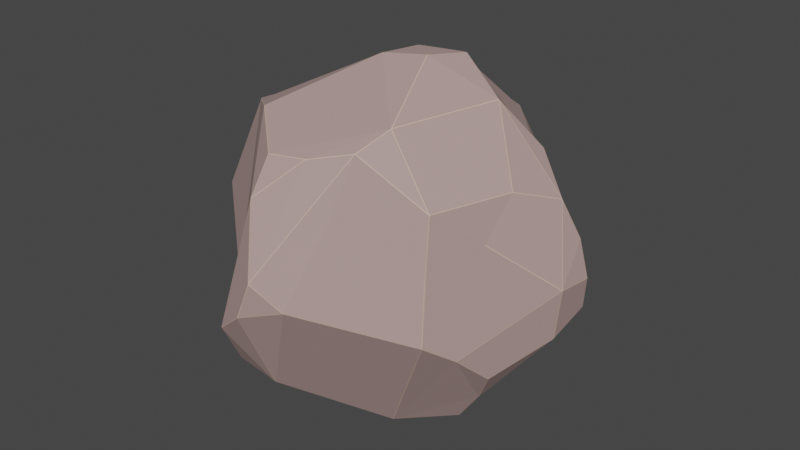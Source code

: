 # Source: petit_cailloux2.blend  (saved by Blender 3.4.6; exported with 4.5.12 LTS)
import bpy
from mathutils import Matrix  # noqa: F401  (used for matrix-valued properties, if any)

bpy.ops.wm.read_factory_settings(use_empty=True)
scene = bpy.context.scene
scene.name = 'Scene'

# ---- collections
col_collection = bpy.data.collections.new('Collection'); scene.collection.children.link(col_collection)

# ---- materials (node trees are filled in below, after node groups)
mat_main = bpy.data.materials.new('Main')
mat_main.use_transparent_shadow = False
mat_main.diffuse_color = (0.4385, 0.3064, 0.2865, 1.0)
mat_main.roughness = 0.7
mat_edges = bpy.data.materials.new('Edges')
mat_edges.use_transparent_shadow = False
mat_edges.diffuse_color = (0.6267, 0.436, 0.3522, 1.0)
mat_edges.roughness = 0.7

# ---- material node trees
mat_main.use_nodes = True; mat_main.node_tree.nodes.clear()
_N = mat_main.node_tree.nodes; _L = mat_main.node_tree.links
n0 = _N.new('ShaderNodeBsdfPrincipled'); n0.name = 'Principled BSDF'; n0.location = (10, 300)
n0.distribution = 'GGX'
n0.subsurface_method = 'RANDOM_WALK_SKIN'
n0.inputs[0].default_value = (0.4385, 0.3064, 0.2865, 1.0)
n0.inputs[2].default_value = 0.7
n0.inputs[3].default_value = 1.45
n0.inputs[27].default_value = (0.0, 0.0, 0.0, 1.0)
n0.inputs[28].default_value = 1.0
n1 = _N.new('ShaderNodeOutputMaterial'); n1.name = 'Material Output'; n1.location = (300, 300)
n2 = _N.new('ShaderNodeNormalMap'); n2.name = 'Normal Map'; n2.location = (-300, -300)
n2.label = 'Normal/Map'
n2.inputs[0].default_value = 0.0
_L.new(n0.outputs[0], n1.inputs[0])
_L.new(n2.outputs[0], n0.inputs[5])
n1.is_active_output = True
mat_edges.use_nodes = True; mat_edges.node_tree.nodes.clear()
_N = mat_edges.node_tree.nodes; _L = mat_edges.node_tree.links
n0 = _N.new('ShaderNodeBsdfPrincipled'); n0.name = 'Principled BSDF'; n0.location = (10, 300)
n0.distribution = 'GGX'
n0.subsurface_method = 'RANDOM_WALK_SKIN'
n0.inputs[0].default_value = (0.6267, 0.436, 0.3522, 1.0)
n0.inputs[2].default_value = 0.7
n0.inputs[3].default_value = 1.45
n0.inputs[27].default_value = (0.0, 0.0, 0.0, 1.0)
n0.inputs[28].default_value = 1.0
n1 = _N.new('ShaderNodeOutputMaterial'); n1.name = 'Material Output'; n1.location = (300, 300)
n2 = _N.new('ShaderNodeNormalMap'); n2.name = 'Normal Map'; n2.location = (-300, -300)
n2.label = 'Normal/Map'
n2.inputs[0].default_value = 0.0
_L.new(n0.outputs[0], n1.inputs[0])
_L.new(n2.outputs[0], n0.inputs[5])
n1.is_active_output = True

# ---- world
world_world = bpy.data.worlds.new('World'); scene.world = world_world
world_world.use_nodes = True; world_world.node_tree.nodes.clear()
_N = world_world.node_tree.nodes; _L = world_world.node_tree.links
n0 = _N.new('ShaderNodeOutputWorld'); n0.name = 'World Output'; n0.location = (300, 300)
n1 = _N.new('ShaderNodeBackground'); n1.name = 'Background'; n1.location = (10, 300)
n1.inputs[0].default_value = (0.05088, 0.05088, 0.05088, 1.0)
_L.new(n1.outputs[0], n0.inputs[0])
n0.is_active_output = True
world_world.color = (0.05088, 0.05088, 0.05088)
world_world.use_sun_shadow = False
world_world.sun_shadow_jitter_overblur = 0.0

# ---- meshes
me_cube_006 = bpy.data.meshes.new('Cube.006')
me_cube_006.from_pydata([(0.197, -0.7589, 0.3737), (-0.1322, 0.6844, 0.4926), (-0.7896, 0.3444, -0.4105), (-0.7922, 0.3401, -0.4096), (-0.7919, 0.3433, -0.4067), (0.6086, 0.4855, -0.451), (0.6071, 0.4879, -0.4493), (0.61, 0.4864, -0.4459), (0.2649, 0.09743, 0.9118), (0.2599, 0.09773, 0.9132), (0.2601, 0.0934, 0.9142), (0.2647, 0.09457, 0.913), (-0.9073, -0.2813, -0.2845), (-0.9051, -0.2846, -0.2864), (-0.9065, -0.2861, -0.2826), (-0.9093, -0.2815, -0.2792), (-0.6599, 0.5769, 0.1692), (-0.6576, 0.5798, 0.1719), (0.6953, -0.2525, -0.4703), (0.6926, -0.2538, -0.4734), (0.6949, -0.2501, -0.4738), (0.5459, -0.5166, 0.4268), (0.54, -0.5198, 0.4315), (0.5441, -0.5201, 0.4235), (0.5465, -0.5191, 0.4219), (0.5473, -0.5173, 0.4236), (0.5324, 0.4901, -0.5519), (0.5344, 0.4921, -0.5484), (0.5368, 0.4898, -0.5489), (0.738, 0.3558, -0.3362), (0.7325, 0.3584, -0.344), (0.7281, 0.3645, -0.3436), (0.7313, 0.3616, -0.3416), (0.6584, 0.159, 0.5366), (0.655, 0.159, 0.5402), (0.6584, 0.1557, 0.5391), (-0.3254, 0.1149, -0.9589), (-0.3252, 0.1105, -0.9595), (-0.3296, 0.1103, -0.9586), (-0.3413, 0.1096, -0.9515), (-0.3297, 0.1146, -0.9578), (-0.4807, 0.04363, -0.8633), (-0.4779, 0.04711, -0.866), (-0.4749, 0.04378, -0.8676), (-0.4774, 0.0414, -0.8649), (-0.9971, -0.2408, 0.01153), (-0.9986, -0.2393, 0.01922), (-0.9968, -0.2377, 0.02759), (-1.0, -0.2356, 0.02054), (-1.0, -0.2361, 0.01559), (-0.3927, 0.9645, -0.1014), (-0.3928, 0.9657, -0.09721), (-0.3895, 0.967, -0.09974), (-0.193, 0.9345, -0.3158), (-0.1882, 0.9336, -0.3188), (-0.1866, 0.9322, -0.3226), (-0.1862, 0.9284, -0.3278), (-0.1912, 0.9308, -0.3231), (-0.1968, 0.9321, -0.3167), (0.2389, 0.9021, 0.05258), (0.2354, 0.9034, 0.05458), (0.2354, 0.9031, 0.05902), (0.2392, 0.9007, 0.05931), (0.2414, 0.8999, 0.05554), (0.8545, 0.03594, -0.3262), (0.8531, 0.03196, -0.3283), (0.8493, 0.02876, -0.3346), (0.8528, 0.03661, -0.3298), (0.8983, 0.001448, -0.04415), (0.8999, 0.00543, -0.04269), (0.8997, 0.005037, -0.03798), (0.8981, 0.001916, -0.03649), (0.8976, -0.0002208, -0.04024), (0.8783, 0.1613, 0.1564), (0.8815, 0.1584, 0.1509), (0.8805, 0.1614, 0.1508), (0.3088, -0.4741, 0.74), (0.3062, -0.4808, 0.7381), (0.3093, -0.483, 0.7354), (0.3106, -0.479, 0.7365), (0.08895, -0.9487, -0.03201), (0.09045, -0.9484, -0.02787), (0.08577, -0.9511, -0.02897), (-0.04303, -1.015, 0.1028), (-0.0459, -1.017, 0.09383), (-0.04299, -1.017, 0.09285), (-0.04235, -1.016, 0.09775), (-0.1174, -1.025, -0.09367), (-0.1215, -1.026, -0.09537), (-0.1238, -1.024, -0.1021), (-0.1203, -1.025, -0.09863), (-0.2906, -0.9779, -0.2388), (-0.2876, -0.977, -0.2439), (-0.2855, -0.9808, -0.2367), (-0.2844, -0.9821, -0.231), (-0.2892, -0.9793, -0.2342), (0.8831, 0.2265, -0.2341), (0.883, 0.2289, -0.2305), (0.8848, 0.2249, -0.2311), (0.9182, 0.1844, -0.05396), (0.9209, 0.1812, -0.04458), (0.9214, 0.1778, -0.04171), (0.9214, 0.1784, -0.04639), (0.03504, 0.03989, 0.9149), (0.03503, 0.03289, 0.9167), (0.03872, 0.03193, 0.9176), (0.03921, 0.03645, 0.9169), (0.1877, -0.0928, 0.9342), (0.1877, -0.097, 0.9336), (0.1914, -0.09378, 0.9336), (-0.02758, -0.1444, 0.9126), (-0.03395, -0.1516, 0.9094), (-0.02509, -0.1482, 0.9127), (-0.02323, -0.1435, 0.9138), (-0.983, -0.04334, -0.08042), (-0.9832, -0.04275, -0.07555), (-0.9818, -0.03801, -0.07848), (-0.9819, -0.03954, -0.08251), (-0.9583, -0.08377, 0.1209), (-0.9592, -0.08943, 0.1278), (-0.9566, -0.08598, 0.1341), (-0.9573, -0.08488, 0.1289), (-0.8849, 0.1352, -0.1936), (-0.8885, 0.1296, -0.185), (-0.8846, 0.138, -0.1904), (-0.2501, 1.012, 0.07247), (-0.2536, 1.012, 0.06811), (-0.2572, 1.011, 0.07012), (-0.2532, 1.011, 0.07487), (-0.1752, 0.9888, 0.1742), (-0.177, 0.9866, 0.1787), (-0.1583, 0.9776, 0.1963), (-0.1722, 0.9874, 0.1778), (0.05513, 0.8649, 0.3857), (0.052, 0.8674, 0.3842), (0.0489, 0.8667, 0.3871), (0.05206, 0.8639, 0.3886), (-0.7109, -0.4841, -0.3281), (-0.7069, -0.4907, -0.3267), (-0.711, -0.4859, -0.3232), (-0.7143, -0.4824, -0.3209), (-0.718, -0.4794, -0.3224), (-0.7136, -0.481, -0.3269), (-0.3528, -0.8213, -0.5076), (-0.3566, -0.8202, -0.5058), (-0.3557, -0.8176, -0.5089), (-0.3509, -0.8168, -0.5117), (-0.6108, -0.3551, 0.608), (-0.6092, -0.3578, 0.6047), (-0.6047, -0.3599, 0.6115), (-0.6021, -0.3586, 0.6141), (-0.6043, -0.3546, 0.613), (-0.6073, -0.3533, 0.6115), (-0.2803, 0.4515, 0.6597), (-0.2762, 0.4531, 0.6613), (-0.2784, 0.4563, 0.6581), (-0.5435, 0.3441, 0.562), (-0.546, 0.347, 0.5588), (-0.547, 0.342, 0.5609), (0.6285, -0.4093, -0.324), (0.6277, -0.4118, -0.3205), (0.6256, -0.4113, -0.3265), (0.2524, -0.6412, 0.6611), (0.2473, -0.6447, 0.6615), (0.2457, -0.6475, 0.6581), (0.2494, -0.6449, 0.659), (0.5505, -0.5461, 0.1272), (0.5462, -0.5465, 0.1265), (0.3784, 0.5028, 0.3892), (0.3772, 0.5004, 0.3927), (0.3797, 0.4974, 0.3932), (0.3856, 0.494, 0.3909), (0.386, 0.4954, 0.3862), (0.3817, 0.4994, 0.3877), (-0.5741, 0.08266, -0.7605), (-0.5695, 0.07979, -0.7671), (-0.5773, 0.07808, -0.7591), (-0.5784, 0.0825, -0.7572), (-0.7472, 0.1378, -0.5972), (-0.7492, 0.1402, -0.5941), (-0.7459, 0.1416, -0.5976), (-0.8031, -0.04934, -0.4708), (-0.8051, -0.04622, -0.4686), (-0.8488, -0.1332, 0.4955), (-0.8477, -0.1292, 0.4978), (-0.8498, -0.1287, 0.495), (-0.8534, -0.1318, 0.4853), (-0.7222, 0.2701, 0.5164), (-0.7253, 0.2674, 0.5147), (-0.7271, 0.2621, 0.5153), (-0.7241, 0.2646, 0.5183), (-0.622, 0.7585, -0.02384), (-0.6242, 0.756, -0.02092), (-0.6214, 0.7589, -0.01911), (-0.6155, 0.7654, -0.02119), (-0.6154, 0.7642, -0.02537), (-0.08569, 0.5228, -0.6722), (-0.08246, 0.5281, -0.6697), (-0.08146, 0.5219, -0.6733), (-0.174, 0.4039, -0.7422), (-0.1709, 0.4096, -0.7385), (-0.1682, 0.4068, -0.7411), (-0.17, 0.4036, -0.7438), (0.08203, 0.7611, -0.5389), (0.08232, 0.7575, -0.5423), (0.07858, 0.7598, -0.541), (0.04484, 0.3662, 0.8033), (0.04098, 0.3674, 0.8038), (0.04509, 0.3599, 0.8071), (-0.07749, 0.5509, 0.7021), (-0.07729, 0.5535, 0.6997), (-0.08064, 0.5533, 0.7011), (-0.07959, 0.5496, 0.7041), (0.008463, 0.8552, 0.4066), (0.006454, 0.8521, 0.41), (0.01006, 0.8525, 0.4099), (0.4425, -0.13, -0.8656), (0.4454, -0.1268, -0.8642), (0.4488, -0.1281, -0.8619), (0.4466, -0.1319, -0.8629), (0.5806, -0.161, -0.6745), (0.5847, -0.1632, -0.6692), (0.5804, -0.1653, -0.6728), (0.4775, 0.1243, -0.7468), (0.4744, 0.1275, -0.7482), (0.4746, 0.1321, -0.7457), (0.4895, 0.03207, 0.7649), (0.4924, 0.03007, 0.7616), (0.4966, 0.03186, 0.7572), (0.5004, 0.03688, 0.7524), (0.4898, 0.03483, 0.7636), (0.8054, 0.0919, 0.3652), (0.8101, 0.08841, 0.3592), (0.8123, 0.0887, 0.3552), (0.8147, 0.09082, 0.3485), (0.8108, 0.09285, 0.3564), (0.7083, -0.1532, 0.4484), (0.7101, -0.1532, 0.4453), (0.7101, -0.1493, 0.4477), (0.6733, -0.2925, 0.2328), (0.674, -0.2902, 0.2364), (0.6729, -0.2929, 0.2359), (0.5608, -0.5787, -0.1982), (0.5588, -0.5803, -0.1981), (0.5581, -0.5796, -0.2026), (0.5604, -0.5761, -0.205), (0.5616, -0.5771, -0.1984), (-0.06473, -0.443, -0.76), (-0.06661, -0.449, -0.7567), (-0.06824, -0.4456, -0.7577), (-0.07343, -0.4335, -0.7619), (0.1798, -0.3265, -0.9019), (0.1822, -0.3244, -0.903), (0.1855, -0.3269, -0.9004), (0.1827, -0.33, -0.899), (0.1768, -0.3331, -0.8983), (-0.1656, -0.7795, -0.5891), (-0.1681, -0.7841, -0.5816), (-0.1704, -0.7807, -0.5881), (-0.166, -0.7756, -0.5934), (-0.3786, -0.5482, 0.6935), (-0.3823, -0.5457, 0.6932), (-0.382, -0.5494, 0.6916), (-0.3744, -0.5573, 0.6883), (0.07286, -0.7509, 0.6252), (0.06603, -0.7549, 0.6222), (0.07079, -0.7539, 0.6217), (-0.1076, -0.7937, 0.6124), (-0.1073, -0.7912, 0.6149), (-0.1118, -0.7926, 0.6125), (-0.1223, -0.896, 0.4436), (-0.1223, -0.8983, 0.4396), (-0.1209, -0.9027, 0.4282), (-0.1184, -0.8995, 0.4389), (-0.118, -0.8965, 0.4444), (-0.05218, 0.08527, -0.9497), (-0.05405, 0.08989, -0.9486), (-0.05055, 0.08877, -0.9488), (-0.04754, 0.08391, -0.9494), (0.1384, 0.02261, -0.9309), (0.1333, 0.02049, -0.9328), (0.1315, 0.0249, -0.9321)], [], [(248, 255, 259), (142, 13, 181), (48, 186, 119), (46, 140, 148), (220, 218, 223), (157, 155, 1, 17), (194, 127, 51), (26, 225, 198, 204), (152, 190, 184), (202, 276, 36), (177, 180, 200), (250, 43, 38), (281, 201, 198, 225), (189, 120, 185), (49, 114, 15), (176, 181, 178), (193, 130, 128), (275, 251, 247, 37), (6, 27, 203, 59), (260, 268, 77, 112), (280, 216, 252), (169, 136, 215, 210), (103, 212, 154), (253, 219, 222), (248, 259, 146), (79, 21, 236, 227), (62, 133, 168), (78, 162, 22), (209, 206, 170), (265, 267, 274), (82, 85, 87), (229, 231, 35), (256, 254, 244, 80), (239, 246, 160, 72), (75, 32, 172), (105, 113, 107, 10), (53, 52, 126), (0, 86, 81), (182, 12, 117, 122), (147, 183, 47), (86, 0, 165), (94, 88, 84), (207, 212, 103), (195, 50, 58), (158, 190, 152), (123, 116, 118), (89, 93, 257), (180, 2, 200), (155, 211, 1), (205, 197, 56), (110, 104, 153), (149, 271, 262), (208, 106, 9), (60, 54, 125, 129), (253, 222, 161), (214, 130, 1), (75, 100, 32), (170, 206, 230, 34), (99, 97, 29), (249, 145, 137, 44), (206, 8, 230), (66, 20, 221), (67, 220, 223, 30), (238, 232, 228), (33, 235, 171), (246, 239, 241, 25), (163, 77, 264), (240, 71, 233, 237), (211, 214, 1), (69, 64, 98, 102), (237, 25, 241, 240), (278, 280, 252), (164, 266, 83), (271, 149, 139, 95), (264, 77, 268), (84, 272, 94), (83, 266, 273), (80, 90, 256), (199, 40, 174), (156, 151, 110, 153), (17, 1, 130, 193), (213, 135, 131), (132, 134, 61), (112, 77, 108), (258, 92, 143), (277, 201, 281), (176, 41, 142), (263, 270, 269), (279, 224, 217), (245, 253, 161), (226, 11, 109), (157, 17, 187), (30, 96, 67), (222, 19, 161), (109, 76, 226), (48, 119, 115), (121, 188, 16, 124), (182, 122, 3, 179), (63, 173, 31, 7), (45, 14, 141), (39, 42, 175), (111, 150, 261), (223, 28, 30), (70, 101, 74), (235, 73, 171), (28, 5, 30), (234, 70, 74), (181, 176, 142), (167, 0, 81, 243), (166, 242, 24), (4, 124, 16, 192), (203, 55, 59), (138, 144, 91), (23, 165, 0, 167), (196, 200, 2), (159, 18, 65, 68), (2, 3, 4), (5, 6, 7), (8, 9, 10, 11), (12, 13, 14, 15), (18, 19, 20), (21, 22, 23, 24, 25), (26, 27, 28), (29, 30, 31, 32), (33, 34, 35), (36, 37, 38, 39, 40), (41, 42, 43, 44), (45, 46, 47, 48, 49), (50, 51, 52), (53, 54, 55, 56, 57, 58), (59, 60, 61, 62, 63), (64, 65, 66, 67), (68, 69, 70, 71, 72), (73, 74, 75), (76, 77, 78, 79), (80, 81, 82), (83, 84, 85, 86), (87, 88, 89, 90), (91, 92, 93, 94, 95), (96, 97, 98), (99, 100, 101, 102), (103, 104, 105, 106), (107, 108, 109), (110, 111, 112, 113), (114, 115, 116, 117), (118, 119, 120, 121), (122, 123, 124), (125, 126, 127, 128), (129, 130, 131, 132), (133, 134, 135, 136), (137, 138, 139, 140, 141, 142), (143, 144, 145, 146), (147, 148, 149, 150, 151, 152), (153, 154, 155), (156, 157, 158), (159, 160, 161), (162, 163, 164, 165), (168, 169, 170, 171, 172, 173), (174, 175, 176, 177), (178, 179, 180), (183, 184, 185, 186), (187, 188, 189, 190), (191, 192, 193, 194, 195), (196, 197, 198), (199, 200, 201, 202), (203, 204, 205), (206, 207, 208), (209, 210, 211, 212), (213, 214, 215), (216, 217, 218, 219), (220, 221, 222), (223, 224, 225), (226, 227, 228, 229, 230), (231, 232, 233, 234, 235), (236, 237, 238), (239, 240, 241), (242, 243, 244, 245, 246), (247, 248, 249, 250), (251, 252, 253, 254, 255), (256, 257, 258, 259), (260, 261, 262, 263), (264, 265, 266), (267, 268, 269), (270, 271, 272, 273, 274), (275, 276, 277, 278), (279, 280, 281), (152, 184, 183, 147), (4, 192, 191, 2), (161, 19, 18, 159), (25, 237, 236, 21), (136, 169, 168, 133), (143, 92, 91, 144), (129, 125, 128, 130), (52, 53, 58, 50), (3, 122, 124, 4), (202, 36, 40, 199), (55, 203, 205, 56), (208, 9, 8, 206), (134, 132, 131, 135), (82, 87, 90, 80), (88, 94, 93, 89), (67, 96, 98, 64), (97, 99, 102, 98), (64, 69, 68, 65), (29, 97, 96, 30), (207, 103, 106, 208), (9, 106, 105, 10), (10, 107, 109, 11), (104, 110, 113, 105), (15, 114, 117, 12), (115, 119, 118, 116), (116, 123, 122, 117), (51, 127, 126, 52), (144, 138, 137, 145), (110, 151, 150, 111), (155, 157, 156, 153), (165, 23, 22, 162), (166, 24, 23, 167), (225, 26, 28, 223), (5, 28, 27, 6), (33, 171, 170, 34), (39, 175, 174, 40), (175, 42, 41, 176), (176, 178, 180, 177), (178, 181, 182, 179), (141, 14, 13, 142), (14, 45, 49, 15), (190, 158, 157, 187), (184, 190, 189, 185), (188, 121, 120, 189), (17, 193, 192, 16), (127, 194, 193, 128), (194, 51, 50, 195), (198, 201, 200, 196), (204, 198, 197, 205), (196, 57, 56, 197), (212, 207, 206, 209), (154, 212, 211, 155), (213, 131, 130, 214), (135, 213, 215, 136), (63, 7, 6, 59), (281, 225, 224, 279), (279, 217, 216, 280), (222, 219, 218, 220), (217, 224, 223, 218), (221, 20, 19, 222), (220, 67, 66, 221), (11, 226, 230, 8), (226, 76, 79, 227), (34, 230, 229, 35), (228, 232, 231, 229), (232, 238, 237, 233), (70, 234, 233, 71), (73, 235, 234, 74), (24, 242, 246, 25), (247, 251, 255, 248), (259, 255, 254, 256), (146, 259, 258, 143), (257, 93, 92, 258), (253, 245, 244, 254), (89, 257, 256, 90), (111, 261, 260, 112), (162, 78, 77, 163), (164, 83, 86, 165), (269, 270, 274, 267), (272, 84, 83, 273), (36, 276, 275, 37), (277, 281, 280, 278), (201, 277, 276, 202), (219, 253, 252, 216), (94, 272, 271, 95), (85, 82, 81, 86), (87, 85, 84, 88), (74, 101, 100, 75), (69, 102, 101, 70), (239, 72, 71, 240), (95, 139, 138, 91), (107, 113, 112, 108), (114, 49, 48, 115), (185, 120, 119, 186), (139, 149, 148, 140), (186, 48, 47, 183), (61, 134, 133, 62), (46, 148, 147, 47), (72, 160, 159, 68), (261, 150, 149, 262), (16, 188, 187, 17), (243, 81, 80, 244), (21, 79, 78, 22), (169, 210, 209, 170), (103, 154, 153, 104), (151, 156, 158, 152), (7, 31, 30, 5), (42, 39, 38, 43), (12, 182, 181, 13), (2, 180, 179, 3), (195, 58, 57, 191), (45, 141, 140, 46), (177, 200, 199, 174), (31, 173, 172, 32), (173, 63, 62, 168), (75, 172, 171, 73), (99, 29, 32, 100), (26, 204, 203, 27), (145, 249, 248, 146), (214, 211, 210, 215), (249, 44, 43, 250), (44, 137, 142, 41), (65, 18, 20, 66), (235, 33, 35, 231), (132, 61, 60, 129), (167, 243, 242, 166), (160, 246, 245, 161), (125, 54, 53, 126), (54, 60, 59, 55), (268, 260, 263, 269), (163, 264, 266, 164), (273, 266, 265, 274), (270, 263, 262, 271), (76, 109, 108, 77), (227, 236, 238, 228), (121, 124, 123, 118), (267, 265, 264, 268), (37, 247, 250, 38), (251, 275, 278, 252), (57, 196, 2, 191)])
me_cube_006.polygons.foreach_set('use_smooth', [True] * 326)
me_cube_006.polygons.foreach_set('material_index', [0, 0, 0, 0, 0, 0, 0, 0, 0, 0, 0, 0, 0, 0, 0, 0, 0, 0, 0, 0, 0, 0, 0, 0, 0, 0, 0, 0, 0, 0, 0, 0, 0, 0, 0, 0, 0, 0, 0, 0, 0, 0, 0, 0, 0, 0, 0, 0, 0, 0, 0, 0, 0, 0, 0, 0, 0, 0, 0, 0, 0, 0, 0, 0, 0, 0, 0, 0, 0, 0, 0, 0, 0, 0, 0, 0, 0, 0, 0, 0, 0, 0, 0, 0, 0, 0, 0, 0, 0, 0, 0, 0, 0, 0, 0, 0, 0, 0, 0, 0, 0, 0, 0, 0, 0, 0, 0, 0, 0, 0, 0, 0, 0, 0, 0, 0, 1, 1, 1, 1, 1, 1, 1, 1, 1, 1, 1, 1, 1, 1, 1, 1, 1, 1, 1, 1, 1, 1, 1, 1, 1, 1, 1, 1, 1, 1, 1, 1, 1, 1, 1, 1, 1, 1, 1, 1, 1, 1, 1, 1, 1, 1, 1, 1, 1, 1, 1, 1, 1, 1, 1, 1, 1, 1, 1, 1, 1, 1, 1, 1, 1, 1, 1, 1, 1, 1, 1, 1, 1, 1, 1, 1, 1, 1, 1, 1, 1, 1, 1, 1, 1, 1, 1, 1, 1, 1, 1, 1, 1, 1, 1, 1, 1, 1, 1, 1, 1, 1, 1, 1, 1, 1, 1, 1, 1, 1, 1, 1, 1, 1, 1, 1, 1, 1, 1, 1, 1, 1, 1, 1, 1, 1, 1, 1, 1, 1, 1, 1, 1, 1, 1, 1, 1, 1, 1, 1, 1, 1, 1, 1, 1, 1, 1, 1, 1, 1, 1, 1, 1, 1, 1, 1, 1, 1, 1, 1, 1, 1, 1, 1, 1, 1, 1, 1, 1, 1, 1, 1, 1, 1, 1, 1, 1, 1, 1, 1, 1, 1, 1, 1, 1, 1, 1, 1, 1, 1, 1, 1, 1, 1, 1, 1, 1, 1, 1, 1, 1, 1, 1, 1, 1, 1, 1, 1, 1, 0])
_k = set([(0, 81), (0, 86), (0, 165), (0, 167), (1, 17), (1, 130), (1, 155), (1, 211), (1, 214), (2, 3), (2, 4), (2, 180), (2, 191), (2, 196), (2, 200), (3, 4), (3, 122), (3, 179), (4, 124), (4, 192), (5, 6), (5, 7), (5, 28), (5, 30), (6, 7), (6, 27), (6, 59), (7, 31), (7, 63), (8, 9), (8, 11), (8, 206), (8, 230), (9, 10), (9, 106), (9, 208), (10, 11), (10, 105), (10, 107), (11, 109), (11, 226), (12, 13), (12, 15), (12, 117), (12, 182), (13, 14), (13, 142), (13, 181), (14, 15), (14, 45), (14, 141), (15, 49), (15, 114), (16, 17), (16, 124), (16, 188), (16, 192), (17, 157), (17, 187), (17, 193), (18, 19), (18, 20), (18, 65), (18, 159), (19, 20), (19, 161), (19, 222), (20, 66), (20, 221), (21, 22), (21, 25), (21, 79), (21, 236), (22, 23), (22, 78), (22, 162), (23, 24), (23, 165), (23, 167), (24, 25), (24, 166), (24, 242), (25, 237), (25, 241), (26, 27), (26, 28), (26, 204), (26, 225), (27, 28), (27, 203), (28, 30), (28, 223), (29, 30), (29, 32), (29, 97), (29, 99), (30, 31), (30, 67), (30, 96), (30, 223), (31, 32), (31, 173), (32, 75), (32, 100), (32, 172), (33, 34), (33, 35), (33, 171), (33, 235), (34, 35), (34, 170), (34, 230), (35, 229), (35, 231), (36, 37), (36, 40), (36, 202), (36, 276), (37, 38), (37, 247), (37, 275), (38, 39), (38, 43), (38, 250), (39, 40), (39, 42), (39, 175), (40, 174), (40, 199), (41, 42), (41, 44), (41, 142), (41, 176), (42, 43), (42, 175), (43, 44), (43, 250), (44, 137), (44, 249), (45, 46), (45, 49), (45, 141), (46, 47), (46, 140), (46, 148), (47, 48), (47, 147), (47, 183), (48, 49), (48, 115), (48, 119), (48, 186), (49, 114), (50, 51), (50, 52), (50, 58), (50, 195), (51, 52), (51, 127), (51, 194), (52, 53), (52, 126), (53, 54), (53, 58), (53, 126), (54, 55), (54, 60), (54, 125), (55, 56), (55, 59), (55, 203), (56, 57), (56, 197), (56, 205), (57, 58), (57, 191), (57, 196), (58, 195), (59, 60), (59, 63), (59, 203), (60, 61), (60, 129), (61, 62), (61, 132), (61, 134), (62, 63), (62, 133), (62, 168), (63, 173), (64, 65), (64, 67), (64, 69), (64, 98), (65, 66), (65, 68), (66, 67), (66, 221), (67, 96), (67, 220), (68, 69), (68, 72), (68, 159), (69, 70), (69, 102), (70, 71), (70, 74), (70, 101), (70, 234), (71, 72), (71, 233), (71, 240), (72, 160), (72, 239), (73, 74), (73, 75), (73, 171), (73, 235), (74, 75), (74, 101), (74, 234), (75, 100), (75, 172), (76, 77), (76, 79), (76, 109), (76, 226), (77, 78), (77, 108), (77, 112), (77, 163), (77, 264), (77, 268), (78, 79), (78, 162), (79, 227), (80, 81), (80, 82), (80, 90), (80, 244), (80, 256), (81, 82), (81, 86), (81, 243), (82, 85), (82, 87), (83, 84), (83, 86), (83, 164), (83, 266), (83, 273), (84, 85), (84, 88), (84, 272), (85, 86), (85, 87), (86, 165), (87, 88), (87, 90), (88, 89), (88, 94), (89, 90), (89, 93), (89, 257), (90, 256), (91, 92), (91, 95), (91, 138), (91, 144), (92, 93), (92, 143), (92, 258), (93, 94), (93, 257), (94, 95), (94, 272), (95, 139), (95, 271), (96, 97), (96, 98), (97, 98), (97, 99), (98, 102), (99, 100), (99, 102), (100, 101), (101, 102), (103, 104), (103, 106), (103, 154), (103, 207), (103, 212), (104, 105), (104, 110), (104, 153), (105, 106), (105, 113), (106, 208), (107, 108), (107, 109), (107, 113), (108, 109), (108, 112), (109, 226), (110, 111), (110, 113), (110, 151), (110, 153), (111, 112), (111, 150), (111, 261), (112, 113), (112, 260), (114, 115), (114, 117), (115, 116), (115, 119), (116, 117), (116, 118), (116, 123), (117, 122), (118, 119), (118, 121), (118, 123), (119, 120), (119, 186), (120, 121), (120, 185), (120, 189), (121, 124), (121, 188), (122, 123), (122, 124), (122, 182), (123, 124), (125, 126), (125, 128), (125, 129), (126, 127), (127, 128), (127, 194), (128, 130), (128, 193), (129, 130), (129, 132), (130, 131), (130, 193), (130, 214), (131, 132), (131, 135), (131, 213), (132, 134), (133, 134), (133, 136), (133, 168), (134, 135), (135, 136), (135, 213), (136, 169), (136, 215), (137, 138), (137, 142), (137, 145), (138, 139), (138, 144), (139, 140), (139, 149), (140, 141), (140, 148), (141, 142), (142, 176), (142, 181), (143, 144), (143, 146), (143, 258), (144, 145), (145, 146), (145, 249), (146, 248), (146, 259), (147, 148), (147, 152), (147, 183), (148, 149), (149, 150), (149, 262), (149, 271), (150, 151), (150, 261), (151, 152), (151, 156), (152, 158), (152, 184), (152, 190), (153, 154), (153, 156), (154, 155), (154, 212), (155, 157), (155, 211), (156, 157), (156, 158), (157, 158), (157, 187), (158, 190), (159, 160), (159, 161), (160, 161), (160, 246), (161, 222), (161, 245), (161, 253), (162, 163), (162, 165), (163, 164), (163, 264), (164, 165), (164, 266), (166, 167), (166, 242), (167, 243), (168, 169), (168, 173), (169, 170), (169, 210), (170, 171), (170, 206), (170, 209), (171, 172), (171, 235), (172, 173), (174, 175), (174, 177), (174, 199), (175, 176), (176, 177), (176, 178), (176, 181), (177, 180), (177, 200), (178, 179), (178, 180), (178, 181), (179, 180), (179, 182), (180, 200), (181, 182), (183, 184), (183, 186), (184, 185), (184, 190), (185, 186), (185, 189), (187, 188), (187, 190), (188, 189), (189, 190), (191, 192), (191, 195), (192, 193), (193, 194), (194, 195), (196, 197), (196, 198), (196, 200), (197, 198), (197, 205), (198, 201), (198, 204), (198, 225), (199, 200), (199, 202), (200, 201), (201, 202), (201, 277), (201, 281), (202, 276), (203, 204), (203, 205), (204, 205), (206, 207), (206, 208), (206, 209), (206, 230), (207, 208), (207, 212), (209, 210), (209, 212), (210, 211), (210, 215), (211, 212), (211, 214), (213, 214), (213, 215), (214, 215), (216, 217), (216, 219), (216, 252), (216, 280), (217, 218), (217, 224), (217, 279), (218, 219), (218, 220), (218, 223), (219, 222), (219, 253), (220, 221), (220, 222), (220, 223), (221, 222), (222, 253), (223, 224), (223, 225), (224, 225), (224, 279), (225, 281), (226, 227), (226, 230), (227, 228), (227, 236), (228, 229), (228, 232), (228, 238), (229, 230), (229, 231), (231, 232), (231, 235), (232, 233), (232, 238), (233, 234), (233, 237), (234, 235), (236, 237), (236, 238), (237, 238), (237, 240), (239, 240), (239, 241), (239, 246), (240, 241), (242, 243), (242, 246), (243, 244), (244, 245), (244, 254), (245, 246), (245, 253), (247, 248), (247, 250), (247, 251), (248, 249), (248, 255), (248, 259), (249, 250), (251, 252), (251, 255), (251, 275), (252, 253), (252, 278), (252, 280), (253, 254), (254, 255), (254, 256), (255, 259), (256, 257), (256, 259), (257, 258), (258, 259), (260, 261), (260, 263), (260, 268), (261, 262), (262, 263), (262, 271), (263, 269), (263, 270), (264, 265), (264, 266), (264, 268), (265, 266), (265, 267), (265, 274), (266, 273), (267, 268), (267, 269), (267, 274), (268, 269), (269, 270), (270, 271), (270, 274), (271, 272), (272, 273), (273, 274), (275, 276), (275, 278), (276, 277), (277, 278), (277, 281), (278, 280), (279, 280), (279, 281), (280, 281)])
me_cube_006.attributes.new('sharp_edge', 'BOOLEAN', 'EDGE').data.foreach_set('value', [ (min(e.vertices), max(e.vertices)) in _k for e in me_cube_006.edges])
_uv = me_cube_006.uv_layers.new(name='UVMap')
_uv.uv.foreach_set('vector', [0.2501, 0.6799, 0.2966, 0.6575, 0.237, 0.7161, 0.1699, 0.6917, 0.1384, 0.6561, 0.1499, 0.6338, 0.5057, 0.1044, 0.5271, 0.1141, 0.5155, 0.1185, 0.5115, 0.9928, 0.1733, 0.6947, 0.5807, 0.9382, 0.3768, 0.6422, 0.3384, 0.6354, 0.3269, 0.5919, 0.8108, 0.5814, 0.7768, 0.5683, 0.7637, 0.5369, 0.8243, 0.5513, 0.5032, 0.2713, 0.5053, 0.3456, 0.4943, 0.324, 0.32, 0.5696, 0.3534, 0.6086, 0.2543, 0.5524, 0.2647, 0.5297, 0.8286, 0.6564, 0.8309, 0.5931, 0.844, 0.6345, 0.2365, 0.5708, 0.2518, 0.611, 0.2201, 0.6112, 0.1859, 0.6121, 0.1644, 0.6058, 0.2363, 0.57, 0.2493, 0.678, 0.2009, 0.6172, 0.2196, 0.6118, 0.2982, 0.618, 0.2368, 0.5704, 0.2543, 0.5524, 0.3534, 0.6086, 0.8312, 0.5934, 0.8697, 0.6287, 0.8443, 0.6344, 0.5052, 0.1044, 0.4966, 0.1233, 0.4753, 0.09901, 0.1859, 0.6127, 0.1497, 0.6337, 0.1641, 0.6063, 0.5035, 0.2699, 0.5189, 0.3584, 0.5057, 0.3463, 0.2521, 0.6116, 0.2971, 0.6567, 0.2504, 0.6791, 0.2201, 0.6118, 0.3337, 0.5659, 0.321, 0.5688, 0.4704, 0.3751, 0.5113, 0.4222, 0.7843, 0.6894, 0.7531, 0.7102, 0.6937, 0.6696, 0.7418, 0.6418, 0.2985, 0.6185, 0.3375, 0.6357, 0.2977, 0.6564, 0.6935, 0.557, 0.7384, 0.5153, 0.7441, 0.5197, 0.7512, 0.561, 0.7322, 0.6183, 0.7515, 0.5616, 0.7764, 0.5687, 0.2983, 0.6567, 0.3383, 0.636, 0.3772, 0.6428, 0.2501, 0.6799, 0.237, 0.7161, 0.2181, 0.7187, 0.6963, 0.672, 0.6767, 0.6823, 0.5938, 0.644, 0.651, 0.6207, 0.7061, 0.5214, 0.7376, 0.5153, 0.6158, 0.5885, 0.6967, 0.6724, 0.7132, 0.6911, 0.6777, 0.6826, 0.7512, 0.5614, 0.7277, 0.5811, 0.6931, 0.5573, 0.7359, 0.7053, 0.7533, 0.7106, 0.7559, 0.731, 0.5, 0.851, 0.5139, 0.8724, 0.4956, 0.8809, 0.649, 0.6198, 0.5753, 0.6077, 0.6092, 0.602, 0.2382, 0.7171, 0.2982, 0.6573, 0.4785, 0.7448, 0.4988, 0.8499, 0.5443, 0.6849, 0.4794, 0.7443, 0.4537, 0.7028, 0.5016, 0.6253, 0.5365, 0.5929, 0.3437, 0.5632, 0.6127, 0.5893, 0.7316, 0.6193, 0.7415, 0.6413, 0.7086, 0.6316, 0.6982, 0.6148, 0.4761, 0.3549, 0.4941, 0.3246, 0.5051, 0.3463, 0.7163, 0.721, 0.7427, 0.7453, 0.7281, 0.7414, 0.1495, 0.6332, 0.4725, 0.1026, 0.4934, 0.1279, 0.1358, 0.5987, 0.582, 0.9315, 0.5279, 0.1245, 0.5134, 0.9855, 0.7427, 0.7453, 0.7163, 0.721, 0.7137, 0.6916, 0.4865, 0.8971, 0.4989, 0.8795, 0.7406, 0.7467, 0.7283, 0.581, 0.7515, 0.5616, 0.7322, 0.6184, 0.5005, 0.2729, 0.4916, 0.3255, 0.2454, 0.5033, 0.811, 0.582, 0.8309, 0.5931, 0.8286, 0.6564, 0.4863, 0.165, 0.5015, 0.1309, 0.8574, 0.6123, 0.2383, 0.7435, 0.2226, 0.738, 0.2367, 0.717, 0.1644, 0.6058, 0.1542, 0.5828, 0.2363, 0.57, 0.7768, 0.5683, 0.7517, 0.5611, 0.7637, 0.5369, 0.2643, 0.5294, 0.254, 0.5517, 0.2394, 0.5089, 0.7421, 0.6414, 0.7322, 0.6192, 0.777, 0.5689, 0.5835, 0.9382, 0.7556, 0.7325, 0.593, 0.909, 0.7277, 0.5819, 0.7315, 0.6188, 0.6982, 0.6143, 0.5114, 0.4217, 0.4759, 0.3557, 0.5055, 0.3469, 0.5184, 0.3588, 0.2982, 0.6567, 0.3768, 0.6428, 0.3519, 0.6716, 0.7446, 0.5197, 0.7643, 0.5068, 0.7637, 0.5369, 0.5365, 0.5929, 0.5006, 0.5955, 0.3437, 0.5632, 0.6931, 0.5573, 0.7277, 0.5811, 0.6747, 0.5938, 0.6669, 0.5949, 0.4979, 0.5948, 0.4686, 0.5838, 0.3488, 0.5642, 0.2499, 0.6795, 0.2175, 0.7188, 0.1703, 0.6921, 0.2006, 0.6175, 0.7278, 0.5809, 0.6976, 0.6141, 0.6747, 0.5938, 0.4496, 0.6155, 0.4143, 0.6637, 0.3781, 0.6427, 0.4507, 0.6142, 0.3768, 0.6422, 0.3267, 0.5919, 0.4465, 0.5584, 0.5932, 0.6435, 0.5742, 0.6081, 0.6499, 0.6205, 0.6089, 0.6017, 0.5738, 0.6076, 0.6141, 0.5896, 0.4794, 0.7443, 0.5443, 0.6849, 0.5445, 0.685, 0.5377, 0.7325, 0.7139, 0.6915, 0.6935, 0.6696, 0.7351, 0.7047, 0.545, 0.6843, 0.5022, 0.6249, 0.5734, 0.608, 0.5927, 0.6442, 0.7517, 0.5611, 0.7446, 0.5197, 0.7637, 0.5369, 0.5012, 0.6242, 0.4514, 0.6144, 0.4701, 0.5844, 0.5008, 0.5959, 0.5927, 0.6442, 0.5895, 0.6661, 0.5449, 0.6845, 0.545, 0.6843, 0.253, 0.6117, 0.2985, 0.6185, 0.2977, 0.6564, 0.7142, 0.6919, 0.7354, 0.7051, 0.7428, 0.745, 0.7556, 0.7325, 0.5835, 0.9382, 0.1723, 0.6934, 0.4822, 0.8984, 0.7351, 0.7047, 0.6936, 0.6696, 0.7531, 0.7102, 0.7406, 0.7467, 0.7537, 0.7333, 0.4865, 0.8971, 0.7428, 0.745, 0.7354, 0.7051, 0.7559, 0.7316, 0.4988, 0.8499, 0.2398, 0.7442, 0.2382, 0.7171, 0.236, 0.5708, 0.2196, 0.6113, 0.1864, 0.6121, 0.8105, 0.5818, 0.8282, 0.6566, 0.7421, 0.6414, 0.777, 0.5689, 0.8239, 0.5509, 0.7637, 0.5369, 0.5203, 0.3598, 0.5053, 0.2717, 0.7443, 0.5193, 0.7388, 0.5151, 0.7622, 0.5075, 0.5187, 0.3593, 0.5283, 0.3954, 0.5117, 0.4217, 0.7418, 0.6418, 0.6937, 0.6696, 0.7086, 0.632, 0.2365, 0.7166, 0.2224, 0.7376, 0.2179, 0.7192, 0.2524, 0.6111, 0.2368, 0.5704, 0.2982, 0.618, 0.186, 0.6127, 0.2001, 0.6172, 0.17, 0.6917, 0.7839, 0.6904, 0.7563, 0.7311, 0.7537, 0.7105, 0.2993, 0.6183, 0.3533, 0.6091, 0.338, 0.6354, 0.4769, 0.7436, 0.2971, 0.6563, 0.3509, 0.6713, 0.6516, 0.6205, 0.6975, 0.6147, 0.7079, 0.6317, 0.8108, 0.5814, 0.8243, 0.5513, 0.8306, 0.5925, 0.4465, 0.5584, 0.4695, 0.5841, 0.4507, 0.6142, 0.3769, 0.6425, 0.4137, 0.6639, 0.397, 0.6635, 0.7079, 0.6317, 0.6932, 0.6689, 0.6516, 0.6205, 0.5057, 0.1044, 0.5155, 0.1185, 0.4971, 0.1234, 0.8679, 0.6263, 0.8295, 0.5913, 0.5243, 0.2539, 0.4808, 0.1598, 0.1495, 0.6332, 0.1358, 0.5987, 0.1539, 0.5833, 0.1639, 0.606, 0.7052, 0.5213, 0.6142, 0.589, 0.3445, 0.5624, 0.467, 0.4901, 0.5119, 0.9941, 0.4752, 0.9995, 0.476, 0.9697, 0.2181, 0.6117, 0.2005, 0.6168, 0.1871, 0.6125, 0.6168, 0.905, 0.5831, 0.9386, 0.5925, 0.9098, 0.3275, 0.591, 0.3213, 0.5695, 0.4479, 0.5577, 0.502, 0.6243, 0.5017, 0.596, 0.537, 0.5934, 0.5738, 0.6076, 0.5381, 0.5931, 0.6141, 0.5896, 0.3213, 0.5695, 0.3339, 0.5664, 0.45, 0.5575, 0.5722, 0.6077, 0.502, 0.6243, 0.537, 0.5934, 0.1499, 0.6337, 0.1861, 0.6126, 0.1699, 0.6917, 0.6731, 0.7016, 0.5252, 0.8384, 0.4999, 0.8503, 0.4803, 0.7449, 0.5145, 0.7457, 0.4794, 0.7448, 0.5373, 0.7329, 0.4715, 0.18, 0.4808, 0.1598, 0.5243, 0.2539, 0.5033, 0.2691, 0.4704, 0.3751, 0.4757, 0.3558, 0.5113, 0.4222, 0.1749, 0.6956, 0.4689, 0.9126, 0.481, 0.8986, 0.6767, 0.6832, 0.712, 0.6927, 0.5252, 0.8384, 0.6731, 0.7016, 0.2536, 0.5523, 0.2364, 0.57, 0.1543, 0.5828, 0.4529, 0.7022, 0.415, 0.6643, 0.451, 0.615, 0.5009, 0.6249, 0.1542, 0.5828, 0.154, 0.5832, 0.1539, 0.583, 0.3339, 0.5664, 0.3331, 0.5665, 0.3342, 0.5664, 0.6976, 0.6141, 0.698, 0.6142, 0.6977, 0.6145, 0.6975, 0.6144, 0.4725, 0.1026, 0.4728, 0.1018, 0.4747, 0.09868, 0.4751, 0.09915, 0.415, 0.6643, 0.4146, 0.6644, 0.4146, 0.664, 0.6767, 0.6823, 0.6774, 0.6823, 0.677, 0.6826, 0.677, 0.6826, 0.6766, 0.6824, 0.32, 0.5696, 0.32, 0.5695, 0.3201, 0.5696, 0.3488, 0.5642, 0.3448, 0.5634, 0.3425, 0.5631, 0.3438, 0.5633, 0.6089, 0.6017, 0.6092, 0.6016, 0.6091, 0.6017, 0.2201, 0.6112, 0.2201, 0.6118, 0.2196, 0.6118, 0.2181, 0.6117, 0.2196, 0.6113, 0.2001, 0.6172, 0.2005, 0.6168, 0.2009, 0.6172, 0.2006, 0.6175, 0.5119, 0.9941, 0.5126, 0.9942, 0.5127, 0.9943, 0.5127, 0.9943, 0.5124, 0.9943, 0.4916, 0.3255, 0.4941, 0.3239, 0.4925, 0.3253, 0.4761, 0.3549, 0.4758, 0.3553, 0.4756, 0.3554, 0.4756, 0.3554, 0.4756, 0.3554, 0.4761, 0.3545, 0.5113, 0.4222, 0.5113, 0.4219, 0.5114, 0.4223, 0.5115, 0.4224, 0.5115, 0.4224, 0.4514, 0.6144, 0.451, 0.615, 0.4496, 0.6155, 0.4507, 0.6142, 0.5009, 0.6249, 0.5012, 0.6242, 0.502, 0.6243, 0.5022, 0.6249, 0.5016, 0.6253, 0.5381, 0.5931, 0.537, 0.5934, 0.5365, 0.5929, 0.6932, 0.6689, 0.6934, 0.6695, 0.6934, 0.6696, 0.6932, 0.6694, 0.4988, 0.8499, 0.4998, 0.8503, 0.4997, 0.8503, 0.7428, 0.745, 0.7428, 0.7454, 0.7428, 0.7454, 0.7428, 0.7453, 0.4956, 0.8809, 0.4954, 0.8813, 0.4952, 0.8814, 0.4953, 0.8813, 0.481, 0.8986, 0.4822, 0.8998, 0.4825, 0.8995, 0.4825, 0.8994, 0.4815, 0.8987, 0.4695, 0.5841, 0.4698, 0.5838, 0.4698, 0.5842, 0.4979, 0.5948, 0.5006, 0.5955, 0.5017, 0.596, 0.5008, 0.5959, 0.7322, 0.6183, 0.7322, 0.6192, 0.7316, 0.6193, 0.7315, 0.6188, 0.7086, 0.6316, 0.7086, 0.632, 0.7079, 0.6317, 0.7421, 0.6414, 0.7432, 0.6419, 0.742, 0.6417, 0.7421, 0.6415, 0.4966, 0.1233, 0.4969, 0.1233, 0.4967, 0.1237, 0.4966, 0.1236, 0.8574, 0.6123, 0.8683, 0.6264, 0.8701, 0.6288, 0.8682, 0.6266, 0.1358, 0.5987, 0.151, 0.5783, 0.1357, 0.5985, 0.5055, 0.3469, 0.5051, 0.3463, 0.5053, 0.3456, 0.5057, 0.3463, 0.5184, 0.3588, 0.5186, 0.3586, 0.5184, 0.3606, 0.5186, 0.3592, 0.7376, 0.5153, 0.7381, 0.515, 0.7383, 0.5149, 0.7379, 0.5152, 0.1703, 0.6921, 0.1708, 0.6926, 0.1702, 0.6923, 0.17, 0.6922, 0.17, 0.6922, 0.1702, 0.6919, 0.2179, 0.7192, 0.2176, 0.7192, 0.2177, 0.7191, 0.2182, 0.719, 0.582, 0.9315, 0.5821, 0.9396, 0.5829, 0.939, 0.5829, 0.939, 0.5828, 0.9382, 0.5823, 0.9301, 0.777, 0.5689, 0.7764, 0.5687, 0.7768, 0.5683, 0.8105, 0.5818, 0.8108, 0.5814, 0.811, 0.582, 0.4529, 0.7022, 0.4533, 0.7026, 0.4527, 0.7025, 0.7132, 0.6911, 0.7137, 0.6914, 0.7137, 0.6914, 0.7136, 0.6914, 0.6158, 0.5885, 0.6156, 0.5887, 0.6146, 0.5893, 0.6145, 0.5894, 0.6145, 0.5894, 0.615, 0.589, 0.1864, 0.6121, 0.1871, 0.6125, 0.1859, 0.6127, 0.1859, 0.6121, 0.1641, 0.6063, 0.1639, 0.606, 0.1644, 0.6058, 0.5279, 0.1245, 0.5277, 0.1151, 0.5276, 0.1168, 0.5272, 0.1351, 0.8306, 0.5925, 0.8309, 0.5926, 0.8309, 0.5928, 0.8309, 0.5928, 0.5011, 0.2716, 0.5018, 0.2709, 0.5032, 0.2697, 0.4995, 0.2731, 0.4985, 0.2739, 0.2536, 0.5523, 0.254, 0.5517, 0.2543, 0.5524, 0.236, 0.5708, 0.2364, 0.57, 0.2368, 0.5704, 0.2365, 0.5708, 0.4704, 0.3751, 0.4696, 0.3758, 0.4703, 0.3749, 0.7277, 0.5811, 0.7283, 0.581, 0.7277, 0.5819, 0.7512, 0.5614, 0.7512, 0.561, 0.7517, 0.5611, 0.7515, 0.5616, 0.7443, 0.5193, 0.7446, 0.5197, 0.7441, 0.5197, 0.3375, 0.6357, 0.3378, 0.6356, 0.3381, 0.6357, 0.338, 0.6358, 0.3768, 0.6422, 0.378, 0.6423, 0.3772, 0.6426, 0.3269, 0.5919, 0.3264, 0.5914, 0.3263, 0.5908, 0.6516, 0.6205, 0.6513, 0.6206, 0.6511, 0.6204, 0.6511, 0.6204, 0.6513, 0.6204, 0.5753, 0.6077, 0.5742, 0.6081, 0.5734, 0.608, 0.5722, 0.6077, 0.5738, 0.6076, 0.5938, 0.644, 0.5933, 0.644, 0.5934, 0.6438, 0.5443, 0.6849, 0.5446, 0.6847, 0.5445, 0.685, 0.4794, 0.7448, 0.4794, 0.7448, 0.479, 0.7447, 0.479, 0.7447, 0.4793, 0.7447, 0.2504, 0.6791, 0.2501, 0.6799, 0.2499, 0.6795, 0.2493, 0.678, 0.2971, 0.6567, 0.2977, 0.6564, 0.2971, 0.6563, 0.2982, 0.6573, 0.2966, 0.6575, 0.2382, 0.7171, 0.2367, 0.717, 0.2365, 0.7166, 0.237, 0.7161, 0.7843, 0.6894, 0.7846, 0.6893, 0.7847, 0.6895, 0.7838, 0.6902, 0.7351, 0.7047, 0.7359, 0.7053, 0.7354, 0.7051, 0.7533, 0.7106, 0.7531, 0.7102, 0.7537, 0.7105, 0.7563, 0.7311, 0.7563, 0.7315, 0.7562, 0.7317, 0.7562, 0.7317, 0.7561, 0.731, 0.2521, 0.6116, 0.2518, 0.611, 0.2524, 0.6111, 0.253, 0.6117, 0.2993, 0.6183, 0.2985, 0.6185, 0.2982, 0.618, 0.8286, 0.6564, 0.844, 0.6345, 0.8441, 0.6348, 0.8288, 0.6565, 0.4715, 0.18, 0.5033, 0.2691, 0.5032, 0.2693, 0.4714, 0.1799, 0.397, 0.6635, 0.4137, 0.6639, 0.4143, 0.6642, 0.3976, 0.6638, 0.5895, 0.6661, 0.5927, 0.6442, 0.5931, 0.644, 0.5899, 0.6659, 0.7384, 0.5153, 0.6935, 0.557, 0.6935, 0.5568, 0.7381, 0.5152, 0.2179, 0.7192, 0.2224, 0.7376, 0.2222, 0.7378, 0.2176, 0.7192, 0.5184, 0.3588, 0.5055, 0.3469, 0.5057, 0.3463, 0.5189, 0.3584, 0.4941, 0.3246, 0.4761, 0.3549, 0.4761, 0.3545, 0.494, 0.3243, 0.1539, 0.5833, 0.1358, 0.5987, 0.1357, 0.5985, 0.1538, 0.5831, 0.2365, 0.5708, 0.2201, 0.6112, 0.2196, 0.6113, 0.236, 0.5708, 0.4757, 0.3558, 0.4704, 0.3751, 0.4703, 0.3748, 0.4755, 0.3558, 0.7277, 0.5819, 0.6982, 0.6143, 0.6976, 0.6141, 0.7278, 0.5809, 0.5283, 0.3954, 0.5187, 0.3593, 0.5195, 0.3618, 0.5283, 0.3952, 0.5, 0.851, 0.4956, 0.8809, 0.4953, 0.8813, 0.4998, 0.8505, 0.4989, 0.8795, 0.4865, 0.8971, 0.4826, 0.8993, 0.4949, 0.8818, 0.4507, 0.6142, 0.4695, 0.5841, 0.4701, 0.5844, 0.4514, 0.6144, 0.4686, 0.5838, 0.4979, 0.5948, 0.5008, 0.5959, 0.4701, 0.5844, 0.4514, 0.6144, 0.5012, 0.6242, 0.5009, 0.6249, 0.451, 0.615, 0.3488, 0.5642, 0.4686, 0.5838, 0.4692, 0.5838, 0.3448, 0.5634, 0.7283, 0.581, 0.7322, 0.6184, 0.7315, 0.6188, 0.7277, 0.5819, 0.6982, 0.6143, 0.7315, 0.6188, 0.7316, 0.6193, 0.6982, 0.6148, 0.6982, 0.6148, 0.7086, 0.6316, 0.7079, 0.6317, 0.6975, 0.6147, 0.7322, 0.6192, 0.7421, 0.6414, 0.7415, 0.6413, 0.7316, 0.6193, 0.4753, 0.09901, 0.4966, 0.1233, 0.4934, 0.1279, 0.4725, 0.1026, 0.4971, 0.1234, 0.5155, 0.1185, 0.5149, 0.1189, 0.4968, 0.1237, 0.5015, 0.1309, 0.4863, 0.165, 0.4807, 0.1595, 0.4966, 0.124, 0.4943, 0.324, 0.5053, 0.3456, 0.5051, 0.3463, 0.4941, 0.3246, 0.4689, 0.9126, 0.1749, 0.6956, 0.1713, 0.6931, 0.469, 0.9129, 0.7421, 0.6414, 0.8282, 0.6566, 0.828, 0.6568, 0.7432, 0.6419, 0.7768, 0.5683, 0.8108, 0.5814, 0.8105, 0.5818, 0.777, 0.5689, 0.712, 0.6927, 0.6767, 0.6832, 0.6777, 0.6826, 0.7132, 0.6911, 0.5145, 0.7457, 0.5373, 0.7329, 0.5375, 0.7329, 0.5184, 0.7516, 0.3534, 0.6086, 0.32, 0.5696, 0.3201, 0.5696, 0.3538, 0.6088, 0.3339, 0.5664, 0.3213, 0.5695, 0.321, 0.5688, 0.3337, 0.5659, 0.6089, 0.6017, 0.6141, 0.5896, 0.6145, 0.5894, 0.6092, 0.6016, 0.2181, 0.6117, 0.1871, 0.6125, 0.1864, 0.6121, 0.2196, 0.6113, 0.1871, 0.6125, 0.2005, 0.6168, 0.2001, 0.6172, 0.186, 0.6127, 0.1859, 0.6127, 0.1641, 0.6063, 0.1644, 0.6058, 0.1859, 0.6121, 0.1641, 0.6063, 0.1497, 0.6337, 0.1495, 0.6332, 0.1639, 0.606, 0.476, 0.9697, 0.4752, 0.9995, 0.4749, 0.9996, 0.4757, 0.9694, 0.4752, 0.9995, 0.5119, 0.9941, 0.5124, 0.9943, 0.4756, 0.9997, 0.8309, 0.5931, 0.811, 0.582, 0.8108, 0.5814, 0.8306, 0.5925, 0.844, 0.6345, 0.8309, 0.5931, 0.8312, 0.5934, 0.8443, 0.6344, 0.8295, 0.5913, 0.8679, 0.6263, 0.8697, 0.6287, 0.8312, 0.5934, 0.8239, 0.5509, 0.5053, 0.2717, 0.5063, 0.2722, 0.8245, 0.5513, 0.5053, 0.3456, 0.5032, 0.2713, 0.5035, 0.2699, 0.5057, 0.3463, 0.5032, 0.2713, 0.4943, 0.324, 0.4916, 0.3255, 0.5005, 0.2729, 0.2543, 0.5524, 0.2368, 0.5704, 0.2364, 0.57, 0.2536, 0.5523, 0.2647, 0.5297, 0.2543, 0.5524, 0.254, 0.5517, 0.2643, 0.5294, 0.2536, 0.5523, 0.2398, 0.5078, 0.2394, 0.5089, 0.254, 0.5517, 0.7515, 0.5616, 0.7283, 0.581, 0.7277, 0.5811, 0.7512, 0.5614, 0.7764, 0.5687, 0.7515, 0.5616, 0.7517, 0.5611, 0.7768, 0.5683, 0.7443, 0.5193, 0.7622, 0.5075, 0.7643, 0.5068, 0.7446, 0.5197, 0.7388, 0.5151, 0.7443, 0.5193, 0.7441, 0.5197, 0.7384, 0.5153, 0.7052, 0.5213, 0.467, 0.4901, 0.4681, 0.4893, 0.7057, 0.521, 0.2982, 0.618, 0.3534, 0.6086, 0.3533, 0.6091, 0.2993, 0.6183, 0.2993, 0.6183, 0.338, 0.6354, 0.3375, 0.6357, 0.2985, 0.6185, 0.3772, 0.6428, 0.3383, 0.636, 0.3384, 0.6354, 0.3768, 0.6422, 0.338, 0.6354, 0.3533, 0.6091, 0.3535, 0.6093, 0.3383, 0.6354, 0.3781, 0.6427, 0.4143, 0.6637, 0.4137, 0.6639, 0.3769, 0.6425, 0.3768, 0.6422, 0.4507, 0.6142, 0.4496, 0.6155, 0.3781, 0.6427, 0.6975, 0.6147, 0.6516, 0.6205, 0.6515, 0.6203, 0.6974, 0.6145, 0.6516, 0.6205, 0.6932, 0.6689, 0.6932, 0.6694, 0.6513, 0.6206, 0.6669, 0.5949, 0.6747, 0.5938, 0.6741, 0.5939, 0.6666, 0.5951, 0.6499, 0.6205, 0.5742, 0.6081, 0.5753, 0.6077, 0.649, 0.6198, 0.5742, 0.6081, 0.5932, 0.6435, 0.5927, 0.6442, 0.5734, 0.608, 0.502, 0.6243, 0.5722, 0.6077, 0.5734, 0.608, 0.5022, 0.6249, 0.5381, 0.5931, 0.5738, 0.6076, 0.5722, 0.6077, 0.537, 0.5934, 0.5373, 0.7329, 0.4794, 0.7448, 0.4794, 0.7443, 0.5377, 0.7325, 0.2504, 0.6791, 0.2971, 0.6567, 0.2966, 0.6575, 0.2501, 0.6799, 0.237, 0.7161, 0.2966, 0.6575, 0.2982, 0.6573, 0.2382, 0.7171, 0.2181, 0.7187, 0.237, 0.7161, 0.2365, 0.7166, 0.2179, 0.7192, 0.2367, 0.717, 0.2226, 0.738, 0.2224, 0.7376, 0.2365, 0.7166, 0.2971, 0.6563, 0.4769, 0.7436, 0.4785, 0.7448, 0.2982, 0.6573, 0.2383, 0.7435, 0.2367, 0.717, 0.2382, 0.7171, 0.2398, 0.7442, 0.6168, 0.905, 0.5925, 0.9098, 0.5926, 0.9096, 0.6173, 0.9047, 0.7132, 0.6911, 0.6967, 0.6724, 0.6967, 0.6722, 0.7137, 0.6914, 0.7142, 0.6919, 0.7428, 0.745, 0.7427, 0.7453, 0.7137, 0.6916, 0.7537, 0.7105, 0.7563, 0.7311, 0.7559, 0.731, 0.7533, 0.7106, 0.7537, 0.7333, 0.7406, 0.7467, 0.7428, 0.745, 0.7559, 0.7316, 0.2201, 0.6112, 0.2518, 0.611, 0.2521, 0.6116, 0.2201, 0.6118, 0.2524, 0.6111, 0.2982, 0.618, 0.2985, 0.6185, 0.253, 0.6117, 0.2368, 0.5704, 0.2524, 0.6111, 0.2518, 0.611, 0.2365, 0.5708, 0.3383, 0.636, 0.2983, 0.6567, 0.2977, 0.6564, 0.3375, 0.6357, 0.4865, 0.8971, 0.7537, 0.7333, 0.7556, 0.7325, 0.4822, 0.8984, 0.5139, 0.8724, 0.5, 0.851, 0.4999, 0.8504, 0.5143, 0.8725, 0.4956, 0.8809, 0.5139, 0.8724, 0.514, 0.8728, 0.4954, 0.8813, 0.537, 0.5934, 0.5017, 0.596, 0.5006, 0.5955, 0.5365, 0.5929, 0.5012, 0.6242, 0.5008, 0.5959, 0.5017, 0.596, 0.502, 0.6243, 0.5443, 0.6849, 0.5016, 0.6253, 0.5022, 0.6249, 0.545, 0.6843, 0.4822, 0.8984, 0.1723, 0.6934, 0.1749, 0.6956, 0.481, 0.8986, 0.7086, 0.6316, 0.7415, 0.6413, 0.7418, 0.6418, 0.7086, 0.632, 0.4966, 0.1233, 0.5052, 0.1044, 0.5057, 0.1044, 0.4971, 0.1234, 0.8443, 0.6344, 0.8697, 0.6287, 0.8701, 0.6288, 0.845, 0.6345, 0.1723, 0.6934, 0.5835, 0.9382, 0.5807, 0.9382, 0.1733, 0.6947, 0.5271, 0.1141, 0.5057, 0.1044, 0.506, 0.1044, 0.5275, 0.1141, 0.5117, 0.4217, 0.5283, 0.3954, 0.5283, 0.3957, 0.5117, 0.4221, 0.5115, 0.9928, 0.5807, 0.9382, 0.582, 0.9315, 0.5134, 0.9855, 0.5016, 0.6253, 0.4537, 0.7028, 0.4529, 0.7022, 0.5009, 0.6249, 0.5925, 0.9098, 0.5831, 0.9386, 0.5835, 0.9382, 0.593, 0.909, 0.5243, 0.2539, 0.8295, 0.5913, 0.8288, 0.5906, 0.5245, 0.2543, 0.4803, 0.7449, 0.4999, 0.8503, 0.4988, 0.8499, 0.4785, 0.7448, 0.6767, 0.6823, 0.6963, 0.672, 0.6967, 0.6724, 0.6777, 0.6826, 0.6935, 0.557, 0.7512, 0.561, 0.7512, 0.5614, 0.6931, 0.5573, 0.7322, 0.6183, 0.7764, 0.5687, 0.777, 0.5689, 0.7322, 0.6192, 0.8282, 0.6566, 0.8105, 0.5818, 0.811, 0.582, 0.8286, 0.6564, 0.467, 0.4901, 0.3445, 0.5624, 0.3425, 0.5631, 0.4675, 0.4892, 0.2005, 0.6168, 0.2181, 0.6117, 0.2196, 0.6118, 0.2009, 0.6172, 0.4725, 0.1026, 0.1495, 0.6332, 0.1504, 0.6322, 0.4728, 0.1018, 0.1542, 0.5828, 0.1644, 0.6058, 0.1639, 0.606, 0.1539, 0.5833, 0.5005, 0.2729, 0.2454, 0.5033, 0.2398, 0.5078, 0.5011, 0.2716, 0.5119, 0.9941, 0.476, 0.9697, 0.476, 0.9693, 0.5126, 0.9942, 0.1859, 0.6121, 0.2363, 0.57, 0.236, 0.5708, 0.1864, 0.6121, 0.3445, 0.5624, 0.6142, 0.589, 0.6127, 0.5893, 0.3437, 0.5632, 0.6142, 0.589, 0.7052, 0.5213, 0.7061, 0.5214, 0.6158, 0.5885, 0.5365, 0.5929, 0.6127, 0.5893, 0.6141, 0.5896, 0.5381, 0.5931, 0.4979, 0.5948, 0.3488, 0.5642, 0.3437, 0.5632, 0.5006, 0.5955, 0.32, 0.5696, 0.2647, 0.5297, 0.2645, 0.5293, 0.32, 0.5695, 0.2175, 0.7188, 0.2499, 0.6795, 0.2501, 0.6799, 0.2181, 0.7187, 0.7446, 0.5197, 0.7517, 0.5611, 0.7512, 0.561, 0.7441, 0.5197, 0.2499, 0.6795, 0.2006, 0.6175, 0.2009, 0.6172, 0.2493, 0.678, 0.2006, 0.6175, 0.1703, 0.6921, 0.17, 0.6917, 0.2001, 0.6172, 0.451, 0.615, 0.415, 0.6643, 0.4143, 0.6637, 0.4496, 0.6155, 0.5738, 0.6076, 0.6089, 0.6017, 0.6092, 0.602, 0.5753, 0.6077, 0.5187, 0.3593, 0.5117, 0.4217, 0.5114, 0.4217, 0.5184, 0.3588, 0.6731, 0.7016, 0.4803, 0.7449, 0.4808, 0.7443, 0.674, 0.7007, 0.4537, 0.7028, 0.4794, 0.7443, 0.4785, 0.7439, 0.4531, 0.7029, 0.5055, 0.3469, 0.4759, 0.3557, 0.4761, 0.3549, 0.5051, 0.3463, 0.4759, 0.3557, 0.5114, 0.4217, 0.5113, 0.4222, 0.4757, 0.3558, 0.7531, 0.7102, 0.7843, 0.6894, 0.7839, 0.6904, 0.7537, 0.7105, 0.7139, 0.6915, 0.7351, 0.7047, 0.7354, 0.7051, 0.7142, 0.6919, 0.7559, 0.7316, 0.7354, 0.7051, 0.7359, 0.7053, 0.7559, 0.731, 0.7563, 0.7311, 0.7839, 0.6904, 0.7847, 0.6896, 0.7563, 0.7315, 0.6932, 0.6689, 0.7079, 0.6317, 0.7086, 0.632, 0.6937, 0.6696, 0.651, 0.6207, 0.5938, 0.644, 0.5932, 0.6435, 0.6499, 0.6205, 0.8679, 0.6263, 0.4808, 0.1598, 0.4863, 0.165, 0.8574, 0.6123, 0.7533, 0.7106, 0.7359, 0.7053, 0.7351, 0.7047, 0.7531, 0.7102, 0.2201, 0.6118, 0.2504, 0.6791, 0.2493, 0.678, 0.2196, 0.6118, 0.2971, 0.6567, 0.2521, 0.6116, 0.253, 0.6117, 0.2977, 0.6564, 0.2398, 0.5078, 0.2536, 0.5523, 0.1545, 0.5827, 0.5011, 0.2716])
me_cube_006.materials.append(mat_main)
me_cube_006.materials.append(mat_edges)
me_cube_006.update()
me_cube_006.normals_split_custom_set([tuple(v) for v in zip(*[iter([-0.3519, -0.3307, -0.8757, -0.3519, -0.3307, -0.8757, -0.3519, -0.3307, -0.8757, -0.5356, -0.365, -0.7616, -0.5356, -0.365, -0.7616, -0.5356, -0.365, -0.7616, -0.9555, 0.05724, 0.2895, -0.9555, 0.05724, 0.2895, -0.9555, 0.05724, 0.2895, -0.5136, -0.8407, 0.1715, -0.5136, -0.8407, 0.1715, -0.5136, -0.8407, 0.1715, 0.8204, 0.1574, -0.5497, 0.8204, 0.1574, -0.5497, 0.8204, 0.1574, -0.5497, -0.4752, 0.6901, 0.5459, -0.4752, 0.6901, 0.5459, -0.4752, 0.6901, 0.5459, -0.4752, 0.6901, 0.5459, -0.5901, 0.7596, 0.2734, -0.5901, 0.7596, 0.2734, -0.5901, 0.7596, 0.2734, 0.1973, 0.4129, -0.8891, 0.1973, 0.4129, -0.8891, 0.1973, 0.4129, -0.8891, 0.1973, 0.4129, -0.8891, -0.3731, 0.069, 0.9252, -0.3731, 0.069, 0.9252, -0.3731, 0.069, 0.9252, 0.08315, 0.5663, -0.82, 0.08315, 0.5663, -0.82, 0.08315, 0.5663, -0.82, -0.4402, 0.5872, -0.6793, -0.4402, 0.5872, -0.6793, -0.4402, 0.5872, -0.6793, -0.3162, -0.4508, -0.8348, -0.3162, -0.4508, -0.8348, -0.3162, -0.4508, -0.8348, 0.2174, 0.5225, -0.8245, 0.2174, 0.5225, -0.8245, 0.2174, 0.5225, -0.8245, 0.2174, 0.5225, -0.8245, -0.9138, 0.2711, 0.3025, -0.9138, 0.2711, 0.3025, -0.9138, 0.2711, 0.3025, -0.9565, -0.05708, -0.2861, -0.9565, -0.05708, -0.2861, -0.9565, -0.05708, -0.2861, -0.7125, -0.2339, -0.6615, -0.7125, -0.2339, -0.6615, -0.7125, -0.2339, -0.6615, -0.5614, 0.6114, 0.5577, -0.5614, 0.6114, 0.5577, -0.5614, 0.6114, 0.5577, -0.1788, -0.3288, -0.9273, -0.1788, -0.3288, -0.9273, -0.1788, -0.3288, -0.9273, -0.1788, -0.3288, -0.9273, 0.4796, 0.8166, -0.3212, 0.4796, 0.8166, -0.3212, 0.4796, 0.8166, -0.3212, 0.4796, 0.8166, -0.3212, -0.01794, -0.4183, 0.9082, -0.01794, -0.4183, 0.9082, -0.01794, -0.4183, 0.9082, -0.01794, -0.4183, 0.9082, 0.1846, -0.05863, -0.9811, 0.1846, -0.05863, -0.9811, 0.1846, -0.05863, -0.9811, 0.5077, 0.4951, 0.7051, 0.5077, 0.4951, 0.7051, 0.5077, 0.4951, 0.7051, 0.5077, 0.4951, 0.7051, -0.3386, 0.2937, 0.8939, -0.3386, 0.2937, 0.8939, -0.3386, 0.2937, 0.8939, 0.5606, -0.6529, -0.5093, 0.5606, -0.6529, -0.5093, 0.5606, -0.6529, -0.5093, -0.3131, -0.3468, -0.8841, -0.3131, -0.3468, -0.8841, -0.3131, -0.3468, -0.8841, 0.7123, -0.3146, 0.6274, 0.7123, -0.3146, 0.6274, 0.7123, -0.3146, 0.6274, 0.7123, -0.3146, 0.6274, 0.667, 0.5999, 0.442, 0.667, 0.5999, 0.442, 0.667, 0.5999, 0.442, 0.6592, -0.5006, 0.5611, 0.6592, -0.5006, 0.5611, 0.6592, -0.5006, 0.5611, 0.4786, 0.644, 0.5969, 0.4786, 0.644, 0.5969, 0.4786, 0.644, 0.5969, 0.16, -0.8463, 0.5081, 0.16, -0.8463, 0.5081, 0.16, -0.8463, 0.5081, 0.3704, -0.9229, -0.1051, 0.3704, -0.9229, -0.1051, 0.3704, -0.9229, -0.1051, 0.7764, 0.08823, 0.624, 0.7764, 0.08823, 0.624, 0.7764, 0.08823, 0.624, 0.4627, -0.7445, -0.4812, 0.4627, -0.7445, -0.4812, 0.4627, -0.7445, -0.4812, 0.4627, -0.7445, -0.4812, 0.8587, -0.511, 0.03948, 0.8587, -0.511, 0.03948, 0.8587, -0.511, 0.03948, 0.8587, -0.511, 0.03948, 0.5988, 0.7887, 0.1391, 0.5988, 0.7887, 0.1391, 0.5988, 0.7887, 0.1391, -0.05632, 0.06585, 0.9962, -0.05632, 0.06585, 0.9962, -0.05632, 0.06585, 0.9962, -0.05632, 0.06585, 0.9962, -0.06757, 0.9758, -0.2082, -0.06757, 0.9758, -0.2082, -0.06757, 0.9758, -0.2082, 0.5935, -0.7772, 0.2092, 0.5935, -0.7772, 0.2092, 0.5935, -0.7772, 0.2092, -0.8995, 0.1388, -0.4143, -0.8995, 0.1388, -0.4143, -0.8995, 0.1388, -0.4143, -0.8995, 0.1388, -0.4143, -0.7216, -0.5911, 0.3604, -0.7216, -0.5911, 0.3604, -0.7216, -0.5911, 0.3604, 0.602, -0.7735, 0.1984, 0.602, -0.7735, 0.1984, 0.602, -0.7735, 0.1984, -0.4102, -0.8886, 0.2052, -0.4095, -0.8891, 0.2047, -0.4111, -0.888, 0.206, -0.2778, 0.3132, 0.9081, -0.2778, 0.3132, 0.9081, -0.2778, 0.3132, 0.9081, -0.6246, 0.4528, -0.6362, -0.6246, 0.4528, -0.6362, -0.6246, 0.4528, -0.6362, -0.2714, 0.09315, 0.9579, -0.2714, 0.09315, 0.9579, -0.2714, 0.09315, 0.9579, -0.7833, 0.5793, 0.2256, -0.7833, 0.5793, 0.2256, -0.7833, 0.5793, 0.2256, 0.141, -0.8799, -0.4537, 0.141, -0.8799, -0.4537, 0.141, -0.8799, -0.4537, -0.4337, 0.5587, -0.7069, -0.4337, 0.5587, -0.7069, -0.4337, 0.5587, -0.7069, -0.4611, 0.6953, 0.5513, -0.4611, 0.6953, 0.5513, -0.4611, 0.6953, 0.5513, -0.2402, 0.5937, -0.768, -0.2402, 0.5937, -0.768, -0.2402, 0.5937, -0.768, -0.4931, 0.1542, 0.8562, -0.4931, 0.1542, 0.8562, -0.4931, 0.1542, 0.8562, -0.6783, -0.6891, 0.2549, -0.6783, -0.6891, 0.2549, -0.6783, -0.6891, 0.2549, -0.07337, 0.3218, 0.944, -0.07337, 0.3218, 0.944, -0.07337, 0.3218, 0.944, 0.2134, 0.9703, -0.1142, 0.2134, 0.9703, -0.1142, 0.2134, 0.9703, -0.1142, 0.2134, 0.9703, -0.1142, 0.5637, -0.6369, -0.526, 0.5637, -0.6369, -0.526, 0.5637, -0.6369, -0.526, -0.3754, 0.6404, 0.6701, -0.3754, 0.6404, 0.6701, -0.3754, 0.6404, 0.6701, 0.5046, 0.8423, 0.1894, 0.5046, 0.8423, 0.1894, 0.5046, 0.8423, 0.1894, 0.479, 0.6153, 0.6261, 0.479, 0.6153, 0.6261, 0.479, 0.6153, 0.6261, 0.479, 0.6153, 0.6261, 0.628, 0.7751, 0.06984, 0.628, 0.7751, 0.06984, 0.628, 0.7751, 0.06984, -0.495, -0.3915, -0.7756, -0.495, -0.3915, -0.7756, -0.495, -0.3915, -0.7756, -0.495, -0.3915, -0.7756, 0.5348, 0.6539, 0.5352, 0.5348, 0.6539, 0.5352, 0.5348, 0.6539, 0.5352, 0.8194, -0.1825, -0.5434, 0.8194, -0.1825, -0.5434, 0.8194, -0.1825, -0.5434, 0.7495, 0.1854, -0.6356, 0.7495, 0.1854, -0.6356, 0.7495, 0.1854, -0.6356, 0.7495, 0.1854, -0.6356, 0.7885, -0.1059, 0.6059, 0.7885, -0.1059, 0.6059, 0.7885, -0.1059, 0.6059, 0.665, 0.6778, 0.3136, 0.665, 0.6778, 0.3136, 0.665, 0.6778, 0.3136, 0.8914, -0.4488, 0.06375, 0.8925, -0.4465, 0.06357, 0.8925, -0.4465, 0.06357, 0.8866, -0.4581, 0.06451, 0.08746, -0.4477, 0.8899, 0.08746, -0.4477, 0.8899, 0.08746, -0.4477, 0.8899, 0.8919, -0.3947, 0.221, 0.8919, -0.3947, 0.221, 0.8919, -0.3947, 0.221, 0.8919, -0.3947, 0.221, -0.4924, 0.6767, 0.5474, -0.4924, 0.6767, 0.5474, -0.4924, 0.6767, 0.5474, 0.978, -0.09299, -0.1867, 0.978, -0.09299, -0.1867, 0.978, -0.09299, -0.1867, 0.978, -0.09299, -0.1867, 0.9044, -0.4114, 0.1135, 0.9044, -0.4114, 0.1135, 0.9044, -0.4114, 0.1135, 0.9044, -0.4114, 0.1135, 0.0645, -0.07684, -0.995, 0.0645, -0.07684, -0.995, 0.0645, -0.07684, -0.995, 0.4419, -0.8368, 0.3233, 0.4419, -0.8368, 0.3233, 0.4419, -0.8368, 0.3233, -0.7273, -0.6541, 0.2077, -0.7273, -0.6541, 0.2077, -0.7273, -0.6541, 0.2077, -0.7273, -0.6541, 0.2077, 0.04097, -0.4154, 0.9087, 0.04097, -0.4154, 0.9087, 0.04097, -0.4154, 0.9087, -0.4111, -0.888, 0.206, -0.4158, -0.8849, 0.2098, -0.4102, -0.8886, 0.2052, 0.3148, -0.8741, 0.3699, 0.3148, -0.8741, 0.3699, 0.3148, -0.8741, 0.3699, 0.4278, -0.7917, -0.436, 0.4278, -0.7917, -0.436, 0.4278, -0.7917, -0.436, -0.5161, 0.6728, -0.5301, -0.5161, 0.6728, -0.5301, -0.5161, 0.6728, -0.5301, -0.4653, 0.1363, 0.8746, -0.4653, 0.1363, 0.8746, -0.4653, 0.1363, 0.8746, -0.4653, 0.1363, 0.8746, -0.5258, 0.6112, 0.5916, -0.5258, 0.6112, 0.5916, -0.5258, 0.6112, 0.5916, -0.5258, 0.6112, 0.5916, -0.001024, 0.8641, 0.5034, -0.001024, 0.8641, 0.5034, -0.001024, 0.8641, 0.5034, 0.2659, 0.9305, 0.252, 0.2659, 0.9305, 0.252, 0.2659, 0.9305, 0.252, 0.01992, -0.4489, 0.8933, 0.01992, -0.4489, 0.8933, 0.01992, -0.4489, 0.8933, -0.02967, -0.864, -0.5027, -0.02967, -0.864, -0.5027, -0.02967, -0.864, -0.5027, 0.278, 0.5952, -0.7539, 0.278, 0.5952, -0.7539, 0.278, 0.5952, -0.7539, -0.7483, -0.2818, -0.6006, -0.7483, -0.2818, -0.6006, -0.7483, -0.2818, -0.6006, -0.5088, -0.7199, 0.4722, -0.5088, -0.7199, 0.4722, -0.5088, -0.7199, 0.4722, 0.3595, 0.353, -0.8638, 0.3595, 0.353, -0.8638, 0.3595, 0.353, -0.8638, 0.5756, -0.6204, -0.5327, 0.5756, -0.6204, -0.5327, 0.5756, -0.6204, -0.5327, 0.525, -0.112, 0.8437, 0.525, -0.112, 0.8437, 0.525, -0.112, 0.8437, -0.4418, 0.7068, 0.5524, -0.4418, 0.7068, 0.5524, -0.4418, 0.7068, 0.5524, 0.697, 0.2307, -0.6789, 0.697, 0.2307, -0.6789, 0.697, 0.2307, -0.6789, 0.4353, -0.7061, -0.5584, 0.4353, -0.7061, -0.5584, 0.4353, -0.7061, -0.5584, 0.5524, -0.2364, 0.7993, 0.5524, -0.2364, 0.7993, 0.5524, -0.2364, 0.7993, -0.9747, 0.1631, 0.1526, -0.9747, 0.1631, 0.1526, -0.9747, 0.1631, 0.1526, -0.9072, 0.3996, 0.1316, -0.9072, 0.3996, 0.1316, -0.9072, 0.3996, 0.1316, -0.9072, 0.3996, 0.1316, -0.9444, 0.08019, -0.3189, -0.9444, 0.08019, -0.3189, -0.9444, 0.08019, -0.3189, -0.9444, 0.08019, -0.3189, 0.7961, 0.5678, 0.2092, 0.7961, 0.5678, 0.2092, 0.7961, 0.5678, 0.2092, 0.7961, 0.5678, 0.2092, -0.7232, -0.6805, -0.1181, -0.7232, -0.6805, -0.1181, -0.7232, -0.6805, -0.1181, -0.6098, 0.3851, -0.6927, -0.6098, 0.3851, -0.6927, -0.6098, 0.3851, -0.6927, -0.4237, -0.1181, 0.8981, -0.4237, -0.1181, 0.8981, -0.4237, -0.1181, 0.8981, 0.7698, 0.2029, -0.6052, 0.7698, 0.2029, -0.6052, 0.7698, 0.2029, -0.6052, 0.9747, -0.1182, 0.1899, 0.9747, -0.1182, 0.1899, 0.9747, -0.1182, 0.1899, 0.6369, 0.6376, 0.4334, 0.6369, 0.6376, 0.4334, 0.6369, 0.6376, 0.4334, 0.778, 0.2885, -0.5582, 0.778, 0.2885, -0.5582, 0.778, 0.2885, -0.5582, 0.9471, -0.1982, 0.2522, 0.9471, -0.1982, 0.2522, 0.9471, -0.1982, 0.2522, -0.6517, -0.358, -0.6687, -0.6517, -0.358, -0.6687, -0.6517, -0.358, -0.6687, 0.6233, -0.7665, 0.155, 0.6233, -0.7665, 0.155, 0.6233, -0.7665, 0.155, 0.6233, -0.7665, 0.155, -0.4281, -0.9005, 0.07664, -0.4281, -0.9005, 0.07664, -0.4281, -0.9005, 0.07664, -0.9257, 0.3734, 0.06069, -0.9257, 0.3734, 0.06069, -0.9257, 0.3734, 0.06069, -0.9257, 0.3734, 0.06069, 0.3284, 0.8954, -0.3005, 0.3284, 0.8954, -0.3005, 0.3284, 0.8954, -0.3005, -0.7246, -0.6568, -0.2086, -0.7246, -0.6568, -0.2086, -0.7246, -0.6568, -0.2086, 0.5455, -0.8243, 0.1517, 0.5455, -0.8243, 0.1517, 0.5455, -0.8243, 0.1517, 0.5455, -0.8243, 0.1517, -0.402, 0.669, -0.6252, -0.402, 0.669, -0.6252, -0.402, 0.669, -0.6252, 0.8803, -0.4495, -0.1516, 0.8803, -0.4495, -0.1516, 0.8803, -0.4495, -0.1516, 0.8803, -0.4495, -0.1516, -0.8237, 0.4239, -0.3767, -0.8237, 0.4239, -0.3767, -0.8237, 0.4239, -0.3767, 0.6965, 0.648, -0.3081, 0.6965, 0.648, -0.3081, 0.6965, 0.648, -0.3081, 0.2212, 0.2784, 0.9346, 0.2212, 0.2784, 0.9346, 0.2212, 0.2784, 0.9346, 0.2212, 0.2784, 0.9346, -0.8717, -0.3068, -0.382, -0.8717, -0.3068, -0.382, -0.8717, -0.3068, -0.382, -0.8717, -0.3068, -0.382, 0.7502, -0.505, -0.4267, 0.7502, -0.505, -0.4267, 0.7502, -0.505, -0.4267, 0.632, -0.6777, 0.3759, 0.632, -0.6777, 0.3759, 0.632, -0.6777, 0.3759, 0.632, -0.6777, 0.3759, 0.632, -0.6777, 0.3759, 0.4785, 0.604, -0.6374, 0.4785, 0.604, -0.6374, 0.4785, 0.604, -0.6374, 0.7516, 0.5519, -0.3612, 0.7516, 0.5519, -0.3612, 0.7516, 0.5519, -0.3612, 0.7516, 0.5519, -0.3612, 0.6478, 0.4589, 0.6081, 0.6478, 0.4589, 0.6081, 0.6478, 0.4589, 0.6081, -0.41, 0.1406, -0.9012, -0.41, 0.1406, -0.9012, -0.41, 0.1406, -0.9012, -0.41, 0.1406, -0.9012, -0.41, 0.1406, -0.9012, -0.5864, -0.1982, -0.7854, -0.5864, -0.1982, -0.7854, -0.5864, -0.1982, -0.7854, -0.5864, -0.1982, -0.7854, -0.8658, -0.4942, 0.0781, -0.8658, -0.4942, 0.0781, -0.8658, -0.4942, 0.0781, -0.8658, -0.4942, 0.0781, -0.8658, -0.4942, 0.0781, -0.5215, 0.8187, -0.2402, -0.5215, 0.8187, -0.2402, -0.5215, 0.8187, -0.2402, -0.2388, 0.8286, -0.5063, -0.2388, 0.8286, -0.5063, -0.2388, 0.8286, -0.5063, -0.2388, 0.8286, -0.5063, -0.2388, 0.8286, -0.5063, -0.2388, 0.8286, -0.5063, 0.4994, 0.8562, 0.1323, 0.4994, 0.8562, 0.1323, 0.4994, 0.8562, 0.1323, 0.4994, 0.8562, 0.1323, 0.4994, 0.8562, 0.1323, 0.8827, -0.1004, -0.4592, 0.8827, -0.1004, -0.4592, 0.8827, -0.1004, -0.4592, 0.8827, -0.1004, -0.4592, 0.9272, -0.373, 0.03403, 0.9272, -0.373, 0.03403, 0.9272, -0.373, 0.03403, 0.9272, -0.373, 0.03403, 0.9272, -0.373, 0.03403, 0.8866, 0.2948, 0.3564, 0.8866, 0.2948, 0.3564, 0.8866, 0.2948, 0.3564, 0.4503, -0.3892, 0.8036, 0.4503, -0.3892, 0.8036, 0.4503, -0.3892, 0.8036, 0.4503, -0.3892, 0.8036, 0.5209, -0.8444, -0.1253, 0.5209, -0.8444, -0.1253, 0.5209, -0.8444, -0.1253, 0.08223, -0.9745, 0.2087, 0.08223, -0.9745, 0.2087, 0.08223, -0.9745, 0.2087, 0.08223, -0.9745, 0.2087, 0.1033, -0.9748, -0.198, 0.1033, -0.9748, -0.198, 0.1033, -0.9748, -0.198, 0.1033, -0.9748, -0.198, -0.4071, -0.885, -0.226, -0.4071, -0.885, -0.226, -0.4071, -0.885, -0.226, -0.4071, -0.885, -0.226, -0.4071, -0.885, -0.226, 0.8767, 0.4171, -0.2395, 0.8767, 0.4171, -0.2395, 0.8767, 0.4171, -0.2395, 0.9627, 0.245, -0.1147, 0.9627, 0.245, -0.1147, 0.9627, 0.245, -0.1147, 0.9627, 0.245, -0.1147, -0.2312, 0.2117, 0.9496, -0.2312, 0.2117, 0.9496, -0.2312, 0.2117, 0.9496, -0.2312, 0.2117, 0.9496, 0.1318, -0.1406, 0.9813, 0.1318, -0.1406, 0.9813, 0.1318, -0.1406, 0.9813, -0.27, -0.1583, 0.9498, -0.27, -0.1583, 0.9498, -0.27, -0.1583, 0.9498, -0.27, -0.1583, 0.9498, -0.9689, 0.2347, -0.07855, -0.9689, 0.2347, -0.07855, -0.9689, 0.2347, -0.07855, -0.9689, 0.2347, -0.07855, -0.9265, 0.3326, 0.1759, -0.9265, 0.3326, 0.1759, -0.9265, 0.3326, 0.1759, -0.9265, 0.3326, 0.1759, -0.9313, 0.3072, -0.1957, -0.9313, 0.3072, -0.1957, -0.9313, 0.3072, -0.1957, -0.2486, 0.9576, 0.1455, -0.2486, 0.9576, 0.1455, -0.2486, 0.9576, 0.1455, -0.2486, 0.9576, 0.1455, -0.05603, 0.8722, 0.4859, -0.05603, 0.8722, 0.4859, -0.05603, 0.8722, 0.4859, -0.05603, 0.8722, 0.4859, 0.3464, 0.7389, 0.578, 0.3464, 0.7389, 0.578, 0.3464, 0.7389, 0.578, 0.3464, 0.7389, 0.578, -0.7369, -0.63, -0.2449, -0.7369, -0.63, -0.2449, -0.7369, -0.63, -0.2449, -0.7369, -0.63, -0.2449, -0.7369, -0.63, -0.2449, -0.7369, -0.63, -0.2449, -0.3966, -0.5734, -0.7169, -0.3966, -0.5734, -0.7169, -0.3966, -0.5734, -0.7169, -0.3966, -0.5734, -0.7169, -0.6671, -0.3988, 0.6293, -0.6671, -0.3988, 0.6293, -0.6671, -0.3988, 0.6293, -0.6671, -0.3988, 0.6293, -0.6671, -0.3988, 0.6293, -0.6671, -0.3988, 0.6293, -0.467, 0.45, 0.7612, -0.4674, 0.4513, 0.7602, -0.4673, 0.4511, 0.7603, -0.4803, 0.4172, 0.7715, -0.4803, 0.4172, 0.7715, -0.4803, 0.4172, 0.7715, 0.7017, -0.6455, -0.3016, 0.7017, -0.6455, -0.3016, 0.7017, -0.6455, -0.3016, 0.4666, -0.733, 0.495, 0.4666, -0.733, 0.495, 0.4666, -0.733, 0.495, 0.4666, -0.733, 0.495, 0.6536, 0.6252, 0.4264, 0.6536, 0.6252, 0.4264, 0.6536, 0.6252, 0.4264, 0.6536, 0.6252, 0.4264, 0.6536, 0.6252, 0.4264, 0.6536, 0.6252, 0.4264, -0.6779, 0.2747, -0.6819, -0.6779, 0.2747, -0.6819, -0.6779, 0.2747, -0.6819, -0.6779, 0.2747, -0.6819, -0.7449, 0.1969, -0.6374, -0.7449, 0.1969, -0.6374, -0.7449, 0.1969, -0.6374, -0.8907, -0.1406, 0.4324, -0.8907, -0.1406, 0.4324, -0.8907, -0.1406, 0.4324, -0.8907, -0.1406, 0.4324, -0.7474, 0.3839, 0.5423, -0.7474, 0.3839, 0.5423, -0.7474, 0.3839, 0.5423, -0.7474, 0.3839, 0.5423, -0.7081, 0.7032, -0.06371, -0.7081, 0.7032, -0.06371, -0.7081, 0.7032, -0.06371, -0.7081, 0.7032, -0.06371, -0.7081, 0.7032, -0.06371, -0.1239, 0.4872, -0.8645, -0.1239, 0.4872, -0.8645, -0.1239, 0.4872, -0.8645, -0.1797, 0.6314, -0.7544, -0.1797, 0.6314, -0.7544, -0.1797, 0.6314, -0.7544, -0.1797, 0.6314, -0.7544, 0.1585, 0.6827, -0.7133, 0.1585, 0.6827, -0.7133, 0.1585, 0.6827, -0.7133, 0.2531, 0.506, 0.8246, 0.2531, 0.506, 0.8246, 0.2531, 0.506, 0.8246, 0.2449, 0.6465, 0.7225, 0.2449, 0.6465, 0.7225, 0.2449, 0.6465, 0.7225, 0.2449, 0.6465, 0.7225, -0.04699, 0.7452, 0.6652, -0.04699, 0.7452, 0.6652, -0.04699, 0.7452, 0.6652, 0.5305, -0.1031, -0.8414, 0.5305, -0.1031, -0.8414, 0.5305, -0.1031, -0.8414, 0.5305, -0.1031, -0.8414, 0.6962, -0.2985, -0.6529, 0.6962, -0.2985, -0.6529, 0.6962, -0.2985, -0.6529, 0.66, 0.3394, -0.6703, 0.66, 0.3394, -0.6703, 0.66, 0.3394, -0.6703, 0.7152, 0.1239, 0.6879, 0.7152, 0.1239, 0.6879, 0.7152, 0.1239, 0.6879, 0.7152, 0.1239, 0.6879, 0.7152, 0.1239, 0.6879, 0.8575, 0.2005, 0.4738, 0.8575, 0.2005, 0.4738, 0.8575, 0.2005, 0.4738, 0.8575, 0.2005, 0.4738, 0.8575, 0.2005, 0.4738, 0.8268, -0.2915, 0.481, 0.8268, -0.2915, 0.481, 0.8268, -0.2915, 0.481, 0.9111, -0.406, 0.07076, 0.9111, -0.406, 0.07076, 0.9111, -0.406, 0.07076, 0.7205, -0.645, -0.2546, 0.7205, -0.645, -0.2546, 0.7205, -0.645, -0.2546, 0.7205, -0.645, -0.2546, 0.7205, -0.645, -0.2546, -0.2775, -0.4164, -0.8658, -0.2775, -0.4164, -0.8658, -0.2775, -0.4164, -0.8658, -0.2775, -0.4164, -0.8658, 0.1746, -0.5427, -0.8216, 0.1746, -0.5427, -0.8216, 0.1746, -0.5427, -0.8216, 0.1746, -0.5427, -0.8216, 0.1746, -0.5427, -0.8216, 0.08882, -0.8152, -0.5723, 0.08882, -0.8152, -0.5723, 0.08882, -0.8152, -0.5723, 0.08882, -0.8152, -0.5723, -0.2725, -0.5262, 0.8055, -0.2725, -0.5262, 0.8055, -0.2725, -0.5262, 0.8055, -0.2725, -0.5262, 0.8055, 0.225, -0.7934, 0.5655, 0.225, -0.7934, 0.5655, 0.225, -0.7934, 0.5655, -0.1471, -0.7006, 0.6982, -0.1471, -0.7006, 0.6982, -0.1471, -0.7006, 0.6982, -0.1947, -0.8938, 0.4041, -0.1947, -0.8938, 0.4041, -0.1947, -0.8938, 0.4041, -0.1947, -0.8938, 0.4041, -0.1947, -0.8938, 0.4041, 0.07955, 0.2111, -0.9742, 0.07955, 0.2111, -0.9742, 0.07955, 0.2111, -0.9742, 0.07955, 0.2111, -0.9742, 0.241, 0.2406, -0.9402, 0.241, 0.2406, -0.9402, 0.241, 0.2406, -0.9402, -0.6044, -0.2677, 0.7504, -0.6044, -0.2677, 0.7504, -0.6044, -0.2677, 0.7504, -0.6044, -0.2677, 0.7504, -0.7978, 0.5514, -0.244, -0.7978, 0.5514, -0.244, -0.7978, 0.5514, -0.244, -0.7978, 0.5514, -0.244, 0.7094, -0.6181, -0.3389, 0.7094, -0.6181, -0.3389, 0.7094, -0.6181, -0.3389, 0.7094, -0.6181, -0.3389, 0.8087, -0.3879, 0.4423, 0.8087, -0.3879, 0.4423, 0.8087, -0.3879, 0.4423, 0.8087, -0.3879, 0.4423, 0.5699, 0.516, 0.6395, 0.5699, 0.516, 0.6395, 0.5699, 0.516, 0.6395, 0.5699, 0.516, 0.6395, -0.4098, -0.8262, -0.3865, -0.4098, -0.8262, -0.3865, -0.4098, -0.8262, -0.3865, -0.4098, -0.8262, -0.3865, -0.1456, 0.934, 0.3263, -0.1456, 0.934, 0.3263, -0.1456, 0.934, 0.3263, -0.1456, 0.934, 0.3263, -0.385, 0.7945, -0.4696, -0.385, 0.7945, -0.4696, -0.385, 0.7945, -0.4696, -0.385, 0.7945, -0.4696, -0.9525, 0.2553, -0.1663, -0.9525, 0.2553, -0.1663, -0.9525, 0.2553, -0.1663, -0.9525, 0.2553, -0.1663, -0.2299, 0.6581, -0.717, -0.2299, 0.6581, -0.717, -0.2299, 0.6581, -0.717, -0.2299, 0.6581, -0.717, 0.03802, 0.8061, -0.5905, 0.03802, 0.8061, -0.5905, 0.03802, 0.8061, -0.5905, 0.03802, 0.8061, -0.5905, 0.2314, 0.5215, 0.8213, 0.2314, 0.5215, 0.8213, 0.2314, 0.5215, 0.8213, 0.2314, 0.5215, 0.8213, 0.1348, 0.9133, 0.3844, 0.1348, 0.9133, 0.3844, 0.1348, 0.9133, 0.3844, 0.1348, 0.9133, 0.3844, 0.4048, -0.8737, -0.2697, 0.4048, -0.8737, -0.2697, 0.4048, -0.8737, -0.2697, 0.4048, -0.8737, -0.2697, -0.09394, -0.9749, -0.202, -0.09394, -0.9749, -0.202, -0.09394, -0.9749, -0.202, -0.09394, -0.9749, -0.202, 0.9039, 0.06809, -0.4222, 0.9039, 0.06809, -0.4222, 0.9039, 0.06809, -0.4222, 0.9039, 0.06809, -0.4222, 0.9156, 0.3933, -0.08328, 0.9156, 0.3933, -0.08328, 0.9156, 0.3933, -0.08328, 0.9156, 0.3933, -0.08328, 0.9469, -0.2665, -0.1798, 0.9469, -0.2665, -0.1798, 0.9469, -0.2665, -0.1798, 0.9469, -0.2665, -0.1798, 0.748, 0.5678, -0.3438, 0.748, 0.5678, -0.3438, 0.748, 0.5678, -0.3438, 0.748, 0.5678, -0.3438, -0.1807, 0.3191, 0.9303, -0.1807, 0.3191, 0.9303, -0.1807, 0.3191, 0.9303, -0.1807, 0.3191, 0.9303, -0.03514, 0.1838, 0.9823, -0.03514, 0.1838, 0.9823, -0.03514, 0.1838, 0.9823, -0.03514, 0.1838, 0.9823, 0.212, 0.02367, 0.977, 0.212, 0.02367, 0.977, 0.212, 0.02367, 0.977, 0.212, 0.02367, 0.977, -0.2528, 0.06769, 0.9651, -0.2528, 0.06769, 0.9651, -0.2528, 0.06769, 0.9651, -0.2528, 0.06769, 0.9651, -0.9263, 0.02776, -0.3758, -0.9263, 0.02776, -0.3758, -0.9263, 0.02776, -0.3758, -0.9263, 0.02776, -0.3758, -0.9047, 0.3793, 0.194, -0.9047, 0.3793, 0.194, -0.9047, 0.3793, 0.194, -0.9047, 0.3793, 0.194, -0.8987, 0.4207, -0.1239, -0.8987, 0.4207, -0.1239, -0.8987, 0.4207, -0.1239, -0.8987, 0.4207, -0.1239, -0.3542, 0.9345, 0.0351, -0.3542, 0.9345, 0.0351, -0.3542, 0.9345, 0.0351, -0.3542, 0.9345, 0.0351, -0.7134, -0.4837, -0.507, -0.7134, -0.4837, -0.507, -0.7134, -0.4837, -0.507, -0.7134, -0.4837, -0.507, -0.4646, 0.01248, 0.8854, -0.4646, 0.01248, 0.8854, -0.4646, 0.01248, 0.8854, -0.4646, 0.01248, 0.8854, -0.4673, 0.4511, 0.7603, -0.465, 0.4422, 0.767, -0.465, 0.4422, 0.767, -0.467, 0.45, 0.7612, 0.5909, -0.7237, 0.3566, 0.5909, -0.7237, 0.3566, 0.5909, -0.7237, 0.3566, 0.5909, -0.7237, 0.3566, 0.2118, -0.9731, 0.09022, 0.2118, -0.9731, 0.09022, 0.2118, -0.9731, 0.09022, 0.2118, -0.9731, 0.09022, 0.5586, 0.3232, -0.7639, 0.5586, 0.3232, -0.7639, 0.5586, 0.3232, -0.7639, 0.5586, 0.3232, -0.7639, 0.6081, 0.6755, -0.4171, 0.6081, 0.6755, -0.4171, 0.6081, 0.6755, -0.4171, 0.6081, 0.6755, -0.4171, 0.56, 0.6684, 0.4895, 0.56, 0.6684, 0.4895, 0.56, 0.6684, 0.4895, 0.56, 0.6684, 0.4895, -0.5714, 0.5369, -0.6206, -0.5714, 0.5369, -0.6206, -0.5714, 0.5369, -0.6206, -0.5714, 0.5369, -0.6206, -0.7231, 0.05485, -0.6886, -0.7231, 0.05485, -0.6886, -0.7231, 0.05485, -0.6886, -0.7231, 0.05485, -0.6886, -0.6525, 0.1544, -0.7419, -0.6525, 0.1544, -0.7419, -0.6525, 0.1544, -0.7419, -0.6525, 0.1544, -0.7419, -0.8444, -0.1021, -0.5259, -0.8444, -0.1021, -0.5259, -0.8444, -0.1021, -0.5259, -0.8444, -0.1021, -0.5259, -0.6773, -0.5624, -0.4743, -0.6773, -0.5624, -0.4743, -0.6773, -0.5624, -0.4743, -0.6773, -0.5624, -0.4743, -0.8942, -0.3926, -0.2152, -0.8942, -0.3926, -0.2152, -0.8942, -0.3926, -0.2152, -0.8942, -0.3926, -0.2152, -0.3814, 0.4188, 0.8241, -0.3814, 0.4188, 0.8241, -0.3814, 0.4188, 0.8241, -0.3814, 0.4188, 0.8241, -0.7775, 0.2133, 0.5916, -0.7775, 0.2133, 0.5916, -0.7775, 0.2133, 0.5916, -0.7775, 0.2133, 0.5916, -0.9088, 0.3499, 0.2273, -0.9088, 0.3499, 0.2273, -0.9088, 0.3499, 0.2273, -0.9088, 0.3499, 0.2273, -0.8152, 0.4907, 0.3077, -0.8152, 0.4907, 0.3077, -0.8152, 0.4907, 0.3077, -0.8152, 0.4907, 0.3077, -0.582, 0.6877, 0.4341, -0.582, 0.6877, 0.4341, -0.582, 0.6877, 0.4341, -0.582, 0.6877, 0.4341, -0.6925, 0.6911, -0.2069, -0.6925, 0.6911, -0.2069, -0.6925, 0.6911, -0.2069, -0.6925, 0.6911, -0.2069, -0.1312, 0.5737, -0.8085, -0.1312, 0.5737, -0.8085, -0.1312, 0.5737, -0.8085, -0.1312, 0.5737, -0.8085, -0.02054, 0.4966, -0.8678, -0.02054, 0.4966, -0.8678, -0.02054, 0.4966, -0.8678, -0.02054, 0.4966, -0.8678, -0.3915, 0.5373, -0.747, -0.3915, 0.5373, -0.747, -0.3915, 0.5373, -0.747, -0.3915, 0.5373, -0.747, 0.283, 0.598, 0.7499, 0.283, 0.598, 0.7499, 0.283, 0.598, 0.7499, 0.283, 0.598, 0.7499, -0.4101, 0.4967, 0.7649, -0.4101, 0.4967, 0.7649, -0.4101, 0.4967, 0.7649, -0.4101, 0.4967, 0.7649, -0.196, 0.7722, 0.6045, -0.196, 0.7722, 0.6045, -0.196, 0.7722, 0.6045, -0.196, 0.7722, 0.6045, 0.1407, 0.7142, 0.6856, 0.1407, 0.7142, 0.6856, 0.1407, 0.7142, 0.6856, 0.1407, 0.7142, 0.6856, 0.6604, 0.7403, -0.1257, 0.6604, 0.7403, -0.1257, 0.6604, 0.7403, -0.1257, 0.6604, 0.7403, -0.1257, 0.3069, 0.4637, -0.8311, 0.3069, 0.4637, -0.8311, 0.3069, 0.4637, -0.8311, 0.3069, 0.4637, -0.8311, 0.2801, 0.1525, -0.9478, 0.2801, 0.1525, -0.9478, 0.2801, 0.1525, -0.9478, 0.2801, 0.1525, -0.9478, 0.7614, -0.2797, -0.5849, 0.7614, -0.2797, -0.5849, 0.7614, -0.2797, -0.5849, 0.7614, -0.2797, -0.5849, 0.6179, 0.267, -0.7396, 0.6179, 0.267, -0.7396, 0.6179, 0.267, -0.7396, 0.6179, 0.267, -0.7396, 0.6797, -0.447, -0.5816, 0.6797, -0.447, -0.5816, 0.6797, -0.447, -0.5816, 0.6797, -0.447, -0.5816, 0.7821, 0.008994, -0.6231, 0.7821, 0.008994, -0.6231, 0.7821, 0.008994, -0.6231, 0.7821, 0.008994, -0.6231, 0.5814, 0.2774, 0.7649, 0.5814, 0.2774, 0.7649, 0.5814, 0.2774, 0.7649, 0.5814, 0.2774, 0.7649, 0.6357, -0.2627, 0.7259, 0.6357, -0.2627, 0.7259, 0.6357, -0.2627, 0.7259, 0.6357, -0.2627, 0.7259, 0.6275, 0.3834, 0.6776, 0.6275, 0.3834, 0.6776, 0.6275, 0.3834, 0.6776, 0.6275, 0.3834, 0.6776, 0.7862, -0.008906, 0.6179, 0.7862, -0.008906, 0.6179, 0.7862, -0.008906, 0.6179, 0.7862, -0.008906, 0.6179, 0.8792, -0.2115, 0.427, 0.8792, -0.2115, 0.427, 0.8792, -0.2115, 0.427, 0.8792, -0.2115, 0.427, 0.9201, -0.2876, 0.2658, 0.9201, -0.2876, 0.2658, 0.9201, -0.2876, 0.2658, 0.9201, -0.2876, 0.2658, 0.89, 0.2449, 0.3846, 0.89, 0.2449, 0.3846, 0.89, 0.2449, 0.3846, 0.89, 0.2449, 0.3846, 0.8862, -0.4588, 0.06457, 0.8862, -0.4588, 0.06457, 0.8914, -0.4488, 0.06375, 0.8866, -0.4581, 0.06451, -0.3396, -0.3513, -0.8725, -0.3396, -0.3513, -0.8725, -0.3396, -0.3513, -0.8725, -0.3396, -0.3513, -0.8725, 0.2876, -0.6845, -0.6699, 0.2876, -0.6845, -0.6699, 0.2876, -0.6845, -0.6699, 0.2876, -0.6845, -0.6699, -0.1985, -0.6177, -0.761, -0.1985, -0.6177, -0.761, -0.1985, -0.6177, -0.761, -0.1985, -0.6177, -0.761, 0.05588, -0.8754, -0.4801, 0.05588, -0.8754, -0.4801, 0.05588, -0.8754, -0.4801, 0.05588, -0.8754, -0.4801, 0.5099, -0.685, -0.5204, 0.5099, -0.685, -0.5204, 0.5099, -0.685, -0.5204, 0.5099, -0.685, -0.5204, 0.2426, -0.8583, -0.4522, 0.2426, -0.8583, -0.4522, 0.2426, -0.8583, -0.4522, 0.2426, -0.8583, -0.4522, -0.2437, -0.2917, 0.925, -0.2437, -0.2917, 0.925, -0.2437, -0.2917, 0.925, -0.2437, -0.2917, 0.925, 0.3723, -0.5002, 0.7818, 0.3723, -0.5002, 0.7818, 0.3723, -0.5002, 0.7818, 0.3723, -0.5002, 0.7818, 0.48, -0.8257, 0.2963, 0.48, -0.8257, 0.2963, 0.48, -0.8257, 0.2963, 0.48, -0.8257, 0.2963, -0.1855, -0.833, 0.5213, -0.1855, -0.833, 0.5213, -0.1855, -0.833, 0.5213, -0.1855, -0.833, 0.5213, -0.09094, -0.9482, 0.3043, -0.09094, -0.9482, 0.3043, -0.09094, -0.9482, 0.3043, -0.09094, -0.9482, 0.3043, 0.05361, 0.1909, -0.9801, 0.05361, 0.1909, -0.9801, 0.05361, 0.1909, -0.9801, 0.05361, 0.1909, -0.9801, 0.1636, 0.2142, -0.963, 0.1636, 0.2142, -0.963, 0.1636, 0.2142, -0.963, 0.1636, 0.2142, -0.963, 0.1406, 0.5773, -0.8043, 0.1406, 0.5773, -0.8043, 0.1406, 0.5773, -0.8043, 0.1406, 0.5773, -0.8043, 0.3934, -0.3646, -0.844, 0.3934, -0.3646, -0.844, 0.3934, -0.3646, -0.844, 0.3934, -0.3646, -0.844, -0.5775, -0.7811, 0.2372, -0.5775, -0.7811, 0.2372, -0.5775, -0.7811, 0.2372, -0.5775, -0.7811, 0.2372, 0.4929, -0.8684, 0.05388, 0.4929, -0.8684, 0.05388, 0.4929, -0.8684, 0.05388, 0.4929, -0.8684, 0.05388, 0.1496, -0.9886, -0.01397, 0.1496, -0.9886, -0.01397, 0.1496, -0.9886, -0.01397, 0.1496, -0.9886, -0.01397, 0.9244, 0.3097, 0.2226, 0.9244, 0.3097, 0.2226, 0.9244, 0.3097, 0.2226, 0.9244, 0.3097, 0.2226, 0.9922, -0.1239, 0.01222, 0.9922, -0.1239, 0.01222, 0.9922, -0.1239, 0.01222, 0.9922, -0.1239, 0.01222, 0.8499, -0.5018, 0.161, 0.8499, -0.5018, 0.161, 0.8499, -0.5018, 0.161, 0.8499, -0.5018, 0.161, -0.7605, -0.6494, 0.003467, -0.7605, -0.6494, 0.003467, -0.7605, -0.6494, 0.003467, -0.7605, -0.6494, 0.003467, -0.05225, -0.1819, 0.9819, -0.05225, -0.1819, 0.9819, -0.05225, -0.1819, 0.9819, -0.05225, -0.1819, 0.9819, -0.9966, 0.06228, -0.0536, -0.9966, 0.06228, -0.0536, -0.9966, 0.06228, -0.0536, -0.9966, 0.06228, -0.0536, -0.94, 0.1665, 0.2979, -0.94, 0.1665, 0.2979, -0.94, 0.1665, 0.2979, -0.94, 0.1665, 0.2979, -0.6429, -0.746, 0.1736, -0.6429, -0.746, 0.1736, -0.6429, -0.746, 0.1736, -0.6429, -0.746, 0.1736, -0.8799, -0.3211, 0.3502, -0.8799, -0.3211, 0.3502, -0.8799, -0.3211, 0.3502, -0.8799, -0.3211, 0.3502, 0.4854, 0.7962, 0.3611, 0.4854, 0.7962, 0.3611, 0.4854, 0.7962, 0.3611, 0.4854, 0.7962, 0.3611, -0.6288, -0.7289, 0.2708, -0.6288, -0.7289, 0.2708, -0.6288, -0.7289, 0.2708, -0.6288, -0.7289, 0.2708, 0.8626, -0.4951, -0.1044, 0.8626, -0.4951, -0.1044, 0.8626, -0.4951, -0.1044, 0.8626, -0.4951, -0.1044, -0.5739, -0.3641, 0.7336, -0.5739, -0.3641, 0.7336, -0.5739, -0.3641, 0.7336, -0.5739, -0.3641, 0.7336, -0.7889, 0.5238, 0.3214, -0.7889, 0.5238, 0.3214, -0.7889, 0.5238, 0.3214, -0.7889, 0.5238, 0.3214, 0.5657, -0.804, -0.183, 0.5657, -0.804, -0.183, 0.5657, -0.804, -0.183, 0.5657, -0.804, -0.183, 0.6994, -0.4155, 0.5815, 0.6994, -0.4155, 0.5815, 0.6994, -0.4155, 0.5815, 0.6994, -0.4155, 0.5815, 0.5108, 0.5496, 0.6611, 0.5108, 0.5496, 0.6611, 0.5108, 0.5496, 0.6611, 0.5108, 0.5496, 0.6611, -0.4209, 0.2228, 0.8793, -0.4209, 0.2228, 0.8793, -0.4209, 0.2228, 0.8793, -0.4209, 0.2228, 0.8793, -0.3745, 0.09966, 0.9218, -0.3745, 0.09966, 0.9218, -0.3745, 0.09966, 0.9218, -0.3745, 0.09966, 0.9218, 0.7934, 0.5475, -0.2661, 0.7934, 0.5475, -0.2661, 0.7934, 0.5475, -0.2661, 0.7934, 0.5475, -0.2661, -0.518, -0.03673, -0.8546, -0.518, -0.03673, -0.8546, -0.518, -0.03673, -0.8546, -0.518, -0.03673, -0.8546, -0.7875, -0.1301, -0.6025, -0.7875, -0.1301, -0.6025, -0.7875, -0.1301, -0.6025, -0.7875, -0.1301, -0.6025, -0.7477, 0.3562, -0.5604, -0.7477, 0.3562, -0.5604, -0.7477, 0.3562, -0.5604, -0.7477, 0.3562, -0.5604, -0.6205, 0.4991, -0.6049, -0.6205, 0.4991, -0.6049, -0.6205, 0.4991, -0.6049, -0.6205, 0.4991, -0.6049, -0.6306, -0.7756, 0.02723, -0.6306, -0.7756, 0.02723, -0.6306, -0.7756, 0.02723, -0.6306, -0.7756, 0.02723, -0.4854, 0.6386, -0.5972, -0.4854, 0.6386, -0.5972, -0.4854, 0.6386, -0.5972, -0.4854, 0.6386, -0.5972, 0.6616, 0.7281, 0.1795, 0.6616, 0.7281, 0.1795, 0.6616, 0.7281, 0.1795, 0.6616, 0.7281, 0.1795, 0.7535, 0.5555, 0.3517, 0.7535, 0.5555, 0.3517, 0.7535, 0.5555, 0.3517, 0.7535, 0.5555, 0.3517, 0.6236, 0.7344, 0.2681, 0.6236, 0.7344, 0.2681, 0.6236, 0.7344, 0.2681, 0.6236, 0.7344, 0.2681, 0.5935, 0.7979, 0.1057, 0.5935, 0.7979, 0.1057, 0.5935, 0.7979, 0.1057, 0.5935, 0.7979, 0.1057, 0.3807, 0.6635, -0.6441, 0.3807, 0.6635, -0.6441, 0.3807, 0.6635, -0.6441, 0.3807, 0.6635, -0.6441, -0.3704, -0.3003, -0.879, -0.3704, -0.3003, -0.879, -0.3704, -0.3003, -0.879, -0.3704, -0.3003, -0.879, 0.09768, 0.6788, 0.7278, 0.09768, 0.6788, 0.7278, 0.09768, 0.6788, 0.7278, 0.09768, 0.6788, 0.7278, -0.3335, -0.4618, -0.8219, -0.3335, -0.4618, -0.8219, -0.3335, -0.4618, -0.8219, -0.3335, -0.4618, -0.8219, -0.6448, -0.3872, -0.6591, -0.6448, -0.3872, -0.6591, -0.6448, -0.3872, -0.6591, -0.6448, -0.3872, -0.6591, 0.8827, -0.3152, -0.3486, 0.8827, -0.3152, -0.3486, 0.8827, -0.3152, -0.3486, 0.8827, -0.3152, -0.3486, 0.77, 0.3829, 0.5105, 0.77, 0.3829, 0.5105, 0.77, 0.3829, 0.5105, 0.77, 0.3829, 0.5105, 0.2341, 0.9652, 0.1162, 0.2341, 0.9652, 0.1162, 0.2341, 0.9652, 0.1162, 0.2341, 0.9652, 0.1162, 0.2941, -0.9498, 0.1072, 0.2941, -0.9498, 0.1072, 0.2941, -0.9498, 0.1072, 0.2941, -0.9498, 0.1072, 0.8071, -0.5231, -0.2739, 0.8071, -0.5231, -0.2739, 0.8071, -0.5231, -0.2739, 0.8071, -0.5231, -0.2739, 0.1322, 0.9755, -0.1759, 0.1322, 0.9755, -0.1759, 0.1322, 0.9755, -0.1759, 0.1322, 0.9755, -0.1759, 0.2572, 0.942, -0.2158, 0.2572, 0.942, -0.2158, 0.2572, 0.942, -0.2158, 0.2572, 0.942, -0.2158, -0.2747, -0.5593, 0.7821, -0.2747, -0.5593, 0.7821, -0.2747, -0.5593, 0.7821, -0.2747, -0.5593, 0.7821, 0.383, -0.7918, 0.4757, 0.383, -0.7918, 0.4757, 0.383, -0.7918, 0.4757, 0.383, -0.7918, 0.4757, 0.2269, -0.8627, 0.4519, 0.2269, -0.8627, 0.4519, 0.2269, -0.8627, 0.4519, 0.2269, -0.8627, 0.4519, -0.5594, -0.717, 0.416, -0.5594, -0.717, 0.416, -0.5594, -0.717, 0.416, -0.5594, -0.717, 0.416, 0.306, -0.3553, 0.8832, 0.306, -0.3553, 0.8832, 0.306, -0.3553, 0.8832, 0.306, -0.3553, 0.8832, 0.743, -0.2102, 0.6354, 0.743, -0.2102, 0.6354, 0.743, -0.2102, 0.6354, 0.743, -0.2102, 0.6354, -0.8465, 0.5074, 0.1612, -0.8465, 0.5074, 0.1612, -0.8465, 0.5074, 0.1612, -0.8465, 0.5074, 0.1612, 0.1198, -0.7127, 0.6912, 0.1198, -0.7127, 0.6912, 0.1198, -0.7127, 0.6912, 0.1198, -0.7127, 0.6912, -0.2302, -0.4244, -0.8757, -0.2302, -0.4244, -0.8757, -0.2302, -0.4244, -0.8757, -0.2302, -0.4244, -0.8757, -0.08972, -0.1634, -0.9825, -0.08972, -0.1634, -0.9825, -0.08972, -0.1634, -0.9825, -0.08972, -0.1634, -0.9825, -0.4958, 0.5996, -0.6282, -0.4958, 0.5996, -0.6282, -0.4958, 0.5996, -0.6282, -0.4958, 0.5996, -0.6282])] * 3)])

# ---- objects
ob_cube_011 = bpy.data.objects.new('Cube.011', me_cube_006)

# ---- transforms, parenting, visibility, modifiers, constraints
ob_cube_011.location = (-0.07502, 0.01858, 1.045)
ob_cube_011.rotation_euler = (-1.629e-07, 0.0, 0.0)
ob_cube_011.color = (0.8, 0.8, 0.8, 1.0)

# ---- collection membership
col_collection.objects.link(ob_cube_011)

# ---- scene / render settings (as saved in the file)
scene.frame_start = 1; scene.frame_end = 250; scene.frame_set(1)
scene.render.engine = 'BLENDER_EEVEE_NEXT'
scene.cycles.sampling_pattern = 'TABULATED_SOBOL'
scene.cycles.use_light_tree = False
scene.view_settings.view_transform = 'Filmic'
bpy.context.view_layer.update()

# ---- added for rendering (the .blend has no active camera and no usable light): camera, sun
cam_auto = bpy.data.cameras.new('AutoCamera')
cam_auto.lens = 50.0
cam_auto.sensor_width = 36.0
cam_auto.clip_end = 1000.0
ob_auto_camera = bpy.data.objects.new('AutoCamera', cam_auto)
scene.collection.objects.link(ob_auto_camera)
ob_auto_camera.location = (3.01405, -3.74248, 3.5351)
ob_auto_camera.rotation_euler = (1.09748, -7.21219e-08, 0.694738)
scene.camera = ob_auto_camera
light_auto_sun = bpy.data.lights.new('AutoSun', 'SUN')
light_auto_sun.energy = 3.0
light_auto_sun.angle = 0.0523599
ob_auto_sun = bpy.data.objects.new('AutoSun', light_auto_sun)
scene.collection.objects.link(ob_auto_sun)
ob_auto_sun.rotation_euler = (0.872665, 0.174533, 0.523599)
bpy.context.view_layer.update()
